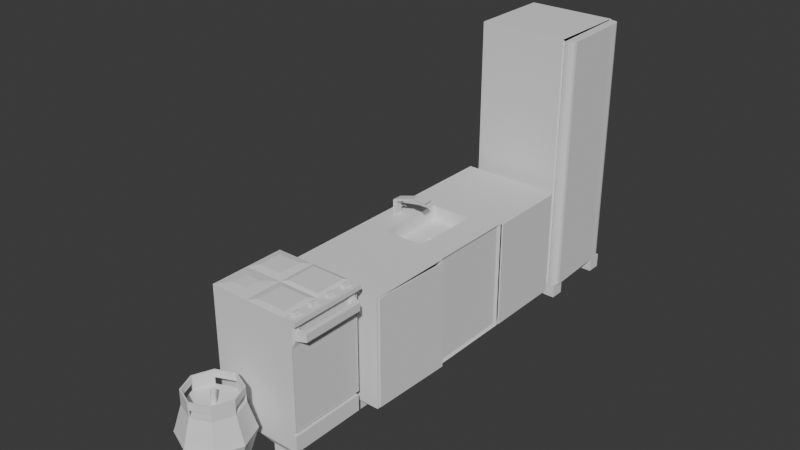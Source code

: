 # Source: Moveis_Cozinha.blend  (saved by Blender 4.2.66; exported with 4.5.12 LTS)
import bpy
from mathutils import Matrix  # noqa: F401  (used for matrix-valued properties, if any)

bpy.ops.wm.read_factory_settings(use_empty=True)
scene = bpy.context.scene
scene.name = 'Scene'

# ---- collections
col_fog_o = bpy.data.collections.new('Fogão'); scene.collection.children.link(col_fog_o)
col_botij_o = bpy.data.collections.new('Botijão'); scene.collection.children.link(col_botij_o)
col_geladeira = bpy.data.collections.new('Geladeira'); scene.collection.children.link(col_geladeira)
col_pia_cozinha = bpy.data.collections.new('Pia cozinha'); scene.collection.children.link(col_pia_cozinha)

# ---- world
world_world = bpy.data.worlds.new('World'); scene.world = world_world
world_world.use_nodes = True; world_world.node_tree.nodes.clear()
_N = world_world.node_tree.nodes; _L = world_world.node_tree.links
n0 = _N.new('ShaderNodeOutputWorld'); n0.name = 'World Output'; n0.location = (300, 300)
n1 = _N.new('ShaderNodeBackground'); n1.name = 'Background'; n1.location = (10, 300)
n1.inputs[0].default_value = (0.05088, 0.05088, 0.05088, 1.0)
_L.new(n1.outputs[0], n0.inputs[0])
n0.is_active_output = True
world_world.color = (0.05088, 0.05088, 0.05088)
world_world.sun_shadow_jitter_overblur = 0.0

# ---- meshes
me_fogao = bpy.data.meshes.new('fogao')
me_fogao.from_pydata([(0.0, 0.0, 0.97), (0.635, 0.0, 0.97), (0.0, 0.52, 0.97), (0.635, 0.52, 0.97), (0.0, 0.0, 0.94), (0.635, 0.0, 0.94), (0.0, 0.52, 0.94), (0.635, 0.52, 0.94), (0.6033, 0.0, 0.97), (0.6033, 0.52, 0.97), (0.6033, 0.0, 0.94), (0.6033, 0.52, 0.94), (0.0, 0.52, 0.24), (0.0, 0.0, 0.24), (0.6033, 0.52, 0.24), (0.6033, 0.0, 0.24), (0.6033, 0.0026, 0.9365), (0.6033, 0.5174, 0.9365), (0.6033, 0.0026, 0.2435), (0.6033, 0.5174, 0.2435), (0.00325, 0.0026, 0.9365), (0.00325, 0.5174, 0.9365), (0.00325, 0.0026, 0.2435), (0.00325, 0.5174, 0.2435), (0.0, 0.26, 0.97), (0.2666, 0.52, 0.97), (0.2666, 0.0, 0.97), (0.6033, 0.26, 0.97), (0.2666, 0.26, 0.97), (0.5524, 0.0, 0.97), (0.6033, 0.13, 0.97), (0.5524, 0.52, 0.97), (0.6033, 0.39, 0.97), (0.05333, 0.468, 0.98), (0.2133, 0.468, 0.98), (0.5524, 0.26, 0.97), (0.5524, 0.39, 0.97), (0.5524, 0.13, 0.97), (0.05333, 0.312, 0.98), (0.2133, 0.312, 0.98), (0.5296, 0.494, 0.98), (0.3009, 0.494, 0.98), (0.5296, 0.286, 0.98), (0.3009, 0.286, 0.98), (0.5296, 0.39, 0.98), (0.07999, 0.182, 0.98), (0.07999, 0.078, 0.98), (0.1867, 0.078, 0.98), (0.1867, 0.182, 0.98), (0.5181, 0.221, 0.98), (0.3181, 0.221, 0.98), (0.3181, 0.039, 0.98), (0.5181, 0.039, 0.98), (0.5181, 0.13, 0.98), (0.5524, 0.0, 0.97), (0.6033, 0.0, 0.97), (0.6033, 0.13, 0.97), (0.6033, 0.39, 0.97), (0.6033, 0.26, 0.97), (0.6033, 0.52, 0.97), (0.5524, 0.52, 0.97), (0.5524, 0.26, 0.97), (0.5524, 0.39, 0.97), (0.5524, 0.13, 0.97), (0.598, 0.351, 0.97), (0.598, 0.299, 0.97), (0.5677, 0.299, 0.97), (0.5677, 0.351, 0.97), (0.598, 0.481, 0.97), (0.5677, 0.481, 0.97), (0.598, 0.429, 0.97), (0.5677, 0.429, 0.97), (0.598, 0.221, 0.97), (0.598, 0.169, 0.97), (0.5677, 0.221, 0.97), (0.5677, 0.169, 0.97), (0.5677, 0.039, 0.97), (0.598, 0.039, 0.97), (0.598, 0.091, 0.97), (0.5677, 0.091, 0.97), (0.593, 0.346, 0.99), (0.598, 0.351, 0.985), (0.5965, 0.3495, 0.9885), (0.598, 0.299, 0.985), (0.593, 0.304, 0.99), (0.5965, 0.3005, 0.9885), (0.5677, 0.299, 0.985), (0.5727, 0.304, 0.99), (0.5691, 0.3005, 0.9885), (0.5677, 0.351, 0.985), (0.5727, 0.346, 0.99), (0.5691, 0.3495, 0.9885), (0.598, 0.481, 0.985), (0.593, 0.476, 0.99), (0.5965, 0.4795, 0.9885), (0.5727, 0.476, 0.99), (0.5677, 0.481, 0.985), (0.5691, 0.4795, 0.9885), (0.598, 0.429, 0.985), (0.593, 0.434, 0.99), (0.5965, 0.4305, 0.9885), (0.5727, 0.434, 0.99), (0.5677, 0.429, 0.985), (0.5691, 0.4305, 0.9885), (0.593, 0.216, 0.99), (0.598, 0.221, 0.985), (0.5965, 0.2195, 0.9885), (0.598, 0.169, 0.985), (0.593, 0.174, 0.99), (0.5965, 0.1705, 0.9885), (0.5727, 0.216, 0.99), (0.5677, 0.221, 0.985), (0.5691, 0.2195, 0.9885), (0.5727, 0.174, 0.99), (0.5677, 0.169, 0.985), (0.5691, 0.1705, 0.9885), (0.5677, 0.039, 0.985), (0.5727, 0.044, 0.99), (0.5691, 0.04046, 0.9885), (0.593, 0.044, 0.99), (0.598, 0.039, 0.985), (0.5965, 0.04046, 0.9885), (0.593, 0.086, 0.99), (0.598, 0.091, 0.985), (0.5965, 0.08954, 0.9885), (0.5677, 0.091, 0.985), (0.5727, 0.086, 0.99), (0.5691, 0.08954, 0.9885), (0.0, 0.0, 0.21), (0.5816, 0.52, 0.24), (0.5816, 0.0, 0.24), (0.0, 0.52, 0.21), (0.5816, 0.52, 0.21), (0.5816, 0.0, 0.21), (0.0, 0.0, 0.1), (0.5114, 0.132, 0.05), (0.0, 0.52, 0.1), (0.3008, 0.26, 0.1), (0.6016, 0.0, 0.21), (0.6016, 0.52, 0.21), (0.6016, 0.0, 0.1), (0.6016, 0.52, 0.1), (0.3008, 0.0, 0.1), (0.3008, 0.52, 0.1), (0.0, 0.26, 0.1), (0.6016, 0.26, 0.1), (0.3911, 0.132, 0.05), (0.5114, 0.028, 0.05), (0.3911, 0.028, 0.05), (0.5114, 0.388, 0.05), (0.3911, 0.388, 0.05), (0.3911, 0.492, 0.05), (0.5114, 0.492, 0.05), (0.09024, 0.132, 0.05), (0.09024, 0.028, 0.05), (0.2106, 0.132, 0.05), (0.2106, 0.028, 0.05), (0.09024, 0.492, 0.05), (0.2106, 0.492, 0.05), (0.2106, 0.388, 0.05), (0.09024, 0.388, 0.05), (0.5114, 0.132, 6.706e-08), (0.3911, 0.132, 6.706e-08), (0.5114, 0.028, 6.706e-08), (0.3911, 0.028, 6.706e-08), (0.5114, 0.388, 6.706e-08), (0.3911, 0.388, 6.706e-08), (0.3911, 0.492, 6.706e-08), (0.5114, 0.492, 6.706e-08), (0.09024, 0.132, 6.706e-08), (0.09024, 0.028, 6.706e-08), (0.2106, 0.132, 6.706e-08), (0.2106, 0.028, 6.706e-08), (0.09024, 0.492, 6.706e-08), (0.2106, 0.492, 6.706e-08), (0.2106, 0.388, 6.706e-08), (0.09024, 0.388, 6.706e-08), (0.601, 0.002218, 0.9375), (0.601, 0.517, 0.9375), (0.601, 0.002218, 0.2445), (0.601, 0.517, 0.2445), (0.601, 0.517, 0.791), (0.601, 0.002218, 0.791), (0.601, 0.517, 0.3177), (0.601, 0.002218, 0.3177), (0.601, 0.07382, 0.9375), (0.601, 0.4454, 0.9375), (0.601, 0.07382, 0.2445), (0.601, 0.4454, 0.2445), (0.601, 0.4454, 0.791), (0.601, 0.07382, 0.791), (0.601, 0.4454, 0.3177), (0.601, 0.07382, 0.3177), (0.611, 0.4669, 0.8935), (0.611, 0.4955, 0.8935), (0.611, 0.4955, 0.8349), (0.611, 0.4669, 0.8349), (0.611, 0.0237, 0.8349), (0.611, 0.0237, 0.8935), (0.611, 0.05234, 0.8935), (0.611, 0.05234, 0.8349), (0.641, 0.4462, 0.8906), (0.671, 0.4719, 0.8906), (0.671, 0.4719, 0.8379), (0.641, 0.4462, 0.8379), (0.671, 0.04729, 0.8379), (0.671, 0.04729, 0.8906), (0.641, 0.07307, 0.8906), (0.641, 0.07307, 0.8379)], [], [(9, 32, 27, 30, 8, 1, 3), (11, 7, 5, 10), (1, 5, 7, 3), (2, 6, 4, 0, 24), (9, 11, 6, 2, 25, 31), (8, 10, 5, 1), (0, 4, 10, 8, 29, 26), (3, 7, 11, 9), (6, 12, 13, 4), (8, 55, 54, 29), (12, 131, 128, 13), (11, 14, 129, 12, 6), (11, 17, 19, 14), (4, 13, 130, 15, 10), (17, 21, 23, 19), (10, 16, 17, 11), (15, 18, 16, 10), (14, 19, 18, 15), (20, 22, 23, 21), (16, 20, 21, 17), (18, 22, 20, 16), (19, 23, 22, 18), (26, 47, 46, 0), (2, 33, 34, 25), (29, 54, 63, 37), (35, 49, 53, 37), (25, 34, 39, 28), (35, 61, 62, 36), (33, 38, 39, 34), (28, 39, 38, 24), (9, 59, 57, 32), (36, 44, 42, 35), (24, 38, 33, 2), (41, 43, 42, 44, 40), (28, 43, 41, 25), (35, 42, 43, 28), (31, 40, 44, 36), (25, 41, 40, 31), (45, 46, 47, 48), (0, 46, 45, 24), (28, 48, 47, 26), (24, 45, 48, 28), (50, 51, 52, 53, 49), (28, 50, 49, 35), (26, 51, 50, 28), (29, 52, 51, 26), (37, 53, 52, 29), (55, 77, 76, 54), (57, 64, 65, 58), (60, 69, 68, 59), (63, 75, 74, 61), (30, 56, 55, 8), (27, 58, 56, 30), (36, 62, 60, 31), (37, 63, 61, 35), (32, 57, 58, 27), (31, 60, 59, 9), (73, 107, 114, 75), (62, 67, 64, 57), (61, 66, 67, 62), (58, 65, 66, 61), (66, 86, 89, 67), (57, 70, 71, 62), (59, 68, 70, 57), (62, 71, 69, 60), (71, 102, 96, 69), (58, 72, 73, 56), (56, 73, 75, 63), (61, 74, 72, 58), (65, 83, 86, 66), (56, 78, 77, 55), (63, 79, 78, 56), (54, 76, 79, 63), (67, 89, 81, 64), (68, 92, 98, 70), (74, 111, 105, 72), (76, 116, 125, 79), (69, 96, 92, 68), (126, 117, 119, 122), (95, 101, 99, 93), (72, 105, 107, 73), (70, 98, 102, 71), (79, 125, 123, 78), (64, 81, 83, 65), (77, 120, 116, 76), (110, 113, 108, 104), (78, 123, 120, 77), (75, 114, 111, 74), (81, 82, 85, 83), (82, 80, 84, 85), (83, 85, 88, 86), (85, 84, 87, 88), (90, 91, 88, 87), (91, 89, 86, 88), (80, 82, 91, 90), (82, 81, 89, 91), (93, 94, 97, 95), (94, 92, 96, 97), (92, 94, 100, 98), (94, 93, 99, 100), (95, 97, 103, 101), (97, 96, 102, 103), (98, 100, 103, 102), (100, 99, 101, 103), (105, 106, 109, 107), (106, 104, 108, 109), (104, 106, 112, 110), (106, 105, 111, 112), (110, 112, 115, 113), (112, 111, 114, 115), (107, 109, 115, 114), (109, 108, 113, 115), (117, 118, 121, 119), (118, 116, 120, 121), (123, 124, 121, 120), (124, 122, 119, 121), (126, 127, 118, 117), (127, 125, 116, 118), (122, 124, 127, 126), (124, 123, 125, 127), (90, 87, 84, 80), (129, 132, 131, 12), (133, 138, 139, 132), (13, 128, 133, 130), (129, 14, 15, 130), (130, 133, 132, 129), (138, 128, 134, 142, 140), (137, 155, 153, 144), (134, 128, 131, 136, 144), (136, 131, 139, 141, 143), (143, 158, 157, 136), (141, 139, 138, 140, 145), (140, 147, 135, 145), (137, 150, 149, 145), (157, 173, 176, 160), (145, 135, 146, 137), (142, 148, 147, 140), (137, 146, 148, 142), (151, 167, 166, 150), (141, 152, 151, 143), (143, 151, 150, 137), (145, 149, 152, 141), (154, 170, 172, 156), (144, 153, 154, 134), (142, 156, 155, 137), (134, 154, 156, 142), (146, 162, 164, 148), (136, 157, 160, 144), (137, 159, 158, 143), (144, 160, 159, 137), (163, 164, 162, 161), (165, 166, 167, 168), (172, 170, 169, 171), (175, 176, 173, 174), (156, 172, 171, 155), (159, 175, 174, 158), (135, 161, 162, 146), (150, 166, 165, 149), (147, 163, 161, 135), (153, 169, 170, 154), (152, 168, 167, 151), (158, 174, 173, 157), (148, 164, 163, 147), (155, 171, 169, 153), (149, 165, 168, 152), (160, 176, 175, 159), (183, 181, 189, 191), (180, 183, 191, 188), (187, 188, 191, 192), (184, 179, 187, 192), (184, 192, 190, 182), (177, 198, 199, 185), (178, 194, 195, 181), (185, 190, 189, 186), (195, 203, 204, 196), (186, 193, 194, 178), (181, 195, 196, 189), (189, 196, 193, 186), (197, 205, 206, 198), (185, 199, 200, 190), (182, 197, 198, 177), (190, 200, 197, 182), (202, 203, 204, 201), (205, 208, 207, 206), (199, 207, 208, 200), (193, 201, 202, 194), (198, 206, 207, 199), (196, 204, 201, 193), (194, 202, 203, 195), (200, 208, 205, 197), (206, 205, 203, 202), (205, 208, 204, 203), (201, 204, 208, 207), (202, 201, 207, 206)])
_uv = me_fogao.uv_layers.new(name='UVMap')
_uv.uv.foreach_set('vector', [0.8338, 0.8519, 0.8338, 0.8178, 0.8338, 0.7836, 0.8338, 0.7495, 0.8338, 0.7153, 0.8422, 0.7153, 0.8422, 0.8519, 0.2119, 0.7392, 0.2201, 0.7392, 0.2201, 0.8758, 0.2119, 0.8758, 0.3283, 0.7392, 0.3362, 0.7392, 0.3362, 0.8758, 0.3283, 0.8758, 0.1617, 0.2749, 0.1617, 0.2827, 0.02508, 0.2827, 0.02508, 0.2749, 0.09339, 0.2749, 0.4005, 0.02508, 0.4005, 0.03296, 0.2421, 0.03296, 0.2421, 0.02508, 0.3121, 0.02508, 0.3872, 0.02508, 0.03343, 0.02508, 0.03342, 0.03296, 0.02508, 0.03296, 0.02509, 0.02508, 0.1919, 0.02508, 0.1919, 0.03296, 0.03342, 0.03296, 0.03343, 0.02508, 0.04678, 0.02508, 0.1218, 0.02508, 0.4089, 0.02508, 0.4089, 0.03296, 0.4005, 0.03296, 0.4005, 0.02508, 0.1617, 0.2827, 0.1617, 0.4658, 0.02508, 0.4658, 0.02508, 0.2827, 0.6458, 0.2204, 0.6458, 0.2204, 0.6458, 0.2204, 0.6458, 0.2204, 0.1617, 0.4658, 0.1617, 0.4737, 0.02508, 0.4737, 0.02508, 0.4658, 0.4005, 0.03296, 0.4006, 0.2168, 0.3949, 0.2168, 0.2422, 0.2168, 0.2421, 0.03296, 0.459, 0.02508, 0.4597, 0.026, 0.4597, 0.2079, 0.459, 0.2088, 0.1919, 0.03296, 0.1918, 0.2168, 0.03902, 0.2168, 0.03334, 0.2168, 0.03342, 0.03296, 0.2119, 0.2749, 0.3695, 0.2749, 0.3695, 0.4569, 0.2119, 0.4569, 0.5957, 0.02508, 0.595, 0.026, 0.4597, 0.026, 0.459, 0.02508, 0.5957, 0.2088, 0.595, 0.2079, 0.595, 0.026, 0.5957, 0.02508, 0.459, 0.2088, 0.4597, 0.2079, 0.595, 0.2079, 0.5957, 0.2088, 0.3471, 0.5071, 0.3471, 0.689, 0.2119, 0.689, 0.2119, 0.5071, 0.6274, 0.431, 0.6274, 0.2749, 0.7627, 0.2749, 0.7627, 0.431, 0.5773, 0.4569, 0.4197, 0.4569, 0.4197, 0.2749, 0.5773, 0.2749, 0.5827, 0.6647, 0.5827, 0.5071, 0.718, 0.5071, 0.718, 0.6647, 0.7824, 0.09513, 0.762, 0.07407, 0.762, 0.04606, 0.7824, 0.02508, 0.6458, 0.02508, 0.6595, 0.03905, 0.6595, 0.08108, 0.6458, 0.09513, 0.6458, 0.2204, 0.6458, 0.2204, 0.6458, 0.2204, 0.6458, 0.2204, 0.7141, 0.1702, 0.7244, 0.1612, 0.7483, 0.1612, 0.7483, 0.1702, 0.6458, 0.09513, 0.6595, 0.08108, 0.7005, 0.08108, 0.7141, 0.09513, 0.6458, 0.2204, 0.6458, 0.2204, 0.6458, 0.2204, 0.6458, 0.2204, 0.6595, 0.03905, 0.7005, 0.03905, 0.7005, 0.08108, 0.6595, 0.08108, 0.7141, 0.09513, 0.7005, 0.08108, 0.7005, 0.03905, 0.7141, 0.02508, 0.6458, 0.2204, 0.6458, 0.2204, 0.6458, 0.2204, 0.6458, 0.2204, 0.68, 0.1702, 0.68, 0.1642, 0.7073, 0.1642, 0.7141, 0.1702, 0.7141, 0.02508, 0.7005, 0.03905, 0.6595, 0.03905, 0.6458, 0.02508, 0.6527, 0.1041, 0.7073, 0.1041, 0.7073, 0.1642, 0.68, 0.1642, 0.6527, 0.1642, 0.7141, 0.09513, 0.7073, 0.1041, 0.6527, 0.1041, 0.6458, 0.09513, 0.7141, 0.1702, 0.7073, 0.1642, 0.7073, 0.1041, 0.7141, 0.09513, 0.6458, 0.1702, 0.6527, 0.1642, 0.68, 0.1642, 0.68, 0.1702, 0.6458, 0.09513, 0.6527, 0.1041, 0.6527, 0.1642, 0.6458, 0.1702, 0.7346, 0.04606, 0.762, 0.04606, 0.762, 0.07407, 0.7346, 0.07407, 0.7824, 0.02508, 0.762, 0.04606, 0.7346, 0.04606, 0.7141, 0.02508, 0.7141, 0.09513, 0.7346, 0.07407, 0.762, 0.07407, 0.7824, 0.09513, 0.7141, 0.02508, 0.7346, 0.04606, 0.7346, 0.07407, 0.7141, 0.09513, 0.7244, 0.1086, 0.7722, 0.1086, 0.7722, 0.1612, 0.7483, 0.1612, 0.7244, 0.1612, 0.7141, 0.09513, 0.7244, 0.1086, 0.7244, 0.1612, 0.7141, 0.1702, 0.7824, 0.09513, 0.7722, 0.1086, 0.7244, 0.1086, 0.7141, 0.09513, 0.7824, 0.1702, 0.7722, 0.1612, 0.7722, 0.1086, 0.7824, 0.09513, 0.7483, 0.1702, 0.7483, 0.1612, 0.7722, 0.1612, 0.7824, 0.1702, 0.846, 0.02508, 0.8446, 0.03533, 0.8366, 0.03533, 0.8326, 0.02508, 0.846, 0.1275, 0.8446, 0.1173, 0.8446, 0.1036, 0.846, 0.09339, 0.8326, 0.1617, 0.8366, 0.1515, 0.8446, 0.1515, 0.846, 0.1617, 0.8326, 0.05924, 0.8366, 0.06949, 0.8366, 0.08315, 0.8326, 0.09339, 0.6458, 0.2204, 0.6458, 0.2204, 0.6458, 0.2204, 0.6458, 0.2204, 0.6458, 0.2204, 0.6458, 0.2204, 0.6458, 0.2204, 0.6458, 0.2204, 0.6458, 0.2204, 0.6458, 0.2204, 0.6458, 0.2204, 0.6458, 0.2204, 0.6458, 0.2204, 0.6458, 0.2204, 0.6458, 0.2204, 0.6458, 0.2204, 0.6458, 0.2204, 0.6458, 0.2204, 0.6458, 0.2204, 0.6458, 0.2204, 0.6458, 0.2204, 0.6458, 0.2204, 0.6458, 0.2204, 0.6458, 0.2204, 0.9643, 0.03305, 0.9604, 0.03305, 0.9604, 0.02508, 0.9643, 0.02509, 0.8326, 0.1275, 0.8366, 0.1173, 0.8446, 0.1173, 0.846, 0.1275, 0.8326, 0.09339, 0.8366, 0.1036, 0.8366, 0.1173, 0.8326, 0.1275, 0.846, 0.09339, 0.8446, 0.1036, 0.8366, 0.1036, 0.8326, 0.09339, 0.1595, 0.9361, 0.1556, 0.9361, 0.1556, 0.9224, 0.1595, 0.9224, 0.846, 0.1275, 0.8446, 0.1378, 0.8366, 0.1378, 0.8326, 0.1275, 0.846, 0.1617, 0.8446, 0.1515, 0.8446, 0.1378, 0.846, 0.1275, 0.8326, 0.1275, 0.8366, 0.1378, 0.8366, 0.1515, 0.8326, 0.1617, 0.522, 0.9396, 0.5181, 0.9396, 0.5181, 0.9259, 0.522, 0.9259, 0.846, 0.09339, 0.8446, 0.08315, 0.8446, 0.06949, 0.846, 0.05924, 0.846, 0.05924, 0.8446, 0.06949, 0.8366, 0.06949, 0.8326, 0.05924, 0.8326, 0.09339, 0.8366, 0.08315, 0.8446, 0.08315, 0.846, 0.09339, 0.8375, 0.2198, 0.8336, 0.2198, 0.8336, 0.2119, 0.8375, 0.2119, 0.846, 0.05924, 0.8446, 0.04899, 0.8446, 0.03533, 0.846, 0.02508, 0.8326, 0.05924, 0.8366, 0.04899, 0.8446, 0.04899, 0.846, 0.05924, 0.8326, 0.02508, 0.8366, 0.03533, 0.8366, 0.04899, 0.8326, 0.05924, 0.9594, 0.08322, 0.9634, 0.08322, 0.9634, 0.09119, 0.9594, 0.09119, 0.9556, 0.6484, 0.9517, 0.6484, 0.9517, 0.6348, 0.9556, 0.6348, 0.8923, 0.9564, 0.8963, 0.9564, 0.8963, 0.9643, 0.8923, 0.9643, 0.9556, 0.5208, 0.9517, 0.5208, 0.9517, 0.5071, 0.9556, 0.5071, 0.6618, 0.9665, 0.6657, 0.9665, 0.6657, 0.9745, 0.6618, 0.9745, 0.3357, 0.9379, 0.3357, 0.9269, 0.3411, 0.9269, 0.3411, 0.9379, 0.02601, 0.9196, 0.02601, 0.9085, 0.03135, 0.9085, 0.03135, 0.9196, 0.9605, 0.8925, 0.9566, 0.8925, 0.9566, 0.8789, 0.9605, 0.8789, 0.9605, 0.7871, 0.9566, 0.7871, 0.9566, 0.7792, 0.9605, 0.7792, 0.7681, 0.9669, 0.7721, 0.9669, 0.7721, 0.9749, 0.7681, 0.9749, 0.9605, 0.9564, 0.9566, 0.9564, 0.9566, 0.9427, 0.9605, 0.9427, 0.9643, 0.1966, 0.9604, 0.1966, 0.9604, 0.1887, 0.9643, 0.1887, 0.3931, 0.9379, 0.3931, 0.9269, 0.3984, 0.9269, 0.3984, 0.9379, 0.9605, 0.729, 0.9566, 0.729, 0.9566, 0.7153, 0.9605, 0.7153, 0.9556, 0.5846, 0.9517, 0.5846, 0.9517, 0.5709, 0.9556, 0.5709, 0.9566, 0.9564, 0.9556, 0.956, 0.9556, 0.9431, 0.9566, 0.9427, 0.2846, 0.9388, 0.2837, 0.9379, 0.2837, 0.9269, 0.2846, 0.9259, 0.8336, 0.2198, 0.8326, 0.2195, 0.8326, 0.2123, 0.8336, 0.2119, 0.2846, 0.9259, 0.2837, 0.9269, 0.2784, 0.9269, 0.2774, 0.9259, 0.2784, 0.9379, 0.2774, 0.9388, 0.2774, 0.9259, 0.2784, 0.9269, 0.1546, 0.9228, 0.1556, 0.9224, 0.1556, 0.9361, 0.1546, 0.9357, 0.2837, 0.9379, 0.2846, 0.9388, 0.2774, 0.9388, 0.2784, 0.9379, 0.9643, 0.09081, 0.9634, 0.09119, 0.9634, 0.08322, 0.9643, 0.08361, 0.03135, 0.9196, 0.03228, 0.9205, 0.02508, 0.9205, 0.02601, 0.9196, 0.6666, 0.9741, 0.6657, 0.9745, 0.6657, 0.9665, 0.6666, 0.9669, 0.9517, 0.6484, 0.9507, 0.648, 0.9507, 0.6351, 0.9517, 0.6348, 0.03228, 0.9205, 0.03135, 0.9196, 0.03135, 0.9085, 0.03228, 0.9076, 0.02601, 0.9196, 0.02508, 0.9205, 0.02508, 0.9076, 0.02601, 0.9085, 0.5171, 0.9263, 0.5181, 0.9259, 0.5181, 0.9396, 0.5171, 0.9392, 0.9566, 0.7871, 0.9556, 0.7867, 0.9556, 0.7795, 0.9566, 0.7792, 0.03228, 0.9076, 0.03135, 0.9085, 0.02601, 0.9085, 0.02508, 0.9076, 0.9566, 0.8925, 0.9556, 0.8922, 0.9556, 0.8793, 0.9566, 0.8789, 0.3994, 0.9388, 0.3984, 0.9379, 0.3984, 0.9269, 0.3994, 0.9259, 0.3984, 0.9379, 0.3994, 0.9388, 0.3922, 0.9388, 0.3931, 0.9379, 0.8972, 0.964, 0.8963, 0.9643, 0.8963, 0.9564, 0.8972, 0.9568, 0.3931, 0.9379, 0.3922, 0.9388, 0.3922, 0.9259, 0.3931, 0.9269, 0.9507, 0.5713, 0.9517, 0.5709, 0.9517, 0.5846, 0.9507, 0.5842, 0.9604, 0.03305, 0.9594, 0.03267, 0.9594, 0.02548, 0.9604, 0.02508, 0.3994, 0.9259, 0.3984, 0.9269, 0.3931, 0.9269, 0.3922, 0.9259, 0.3357, 0.9269, 0.3348, 0.9259, 0.342, 0.9259, 0.3411, 0.9269, 0.9594, 0.189, 0.9604, 0.1887, 0.9604, 0.1966, 0.9594, 0.1962, 0.9566, 0.729, 0.9556, 0.7286, 0.9556, 0.7157, 0.9566, 0.7153, 0.342, 0.9388, 0.3411, 0.9379, 0.3411, 0.9269, 0.342, 0.9259, 0.3357, 0.9379, 0.3348, 0.9388, 0.3348, 0.9259, 0.3357, 0.9269, 0.9507, 0.5075, 0.9517, 0.5071, 0.9517, 0.5208, 0.9507, 0.5204, 0.3411, 0.9379, 0.342, 0.9388, 0.3348, 0.9388, 0.3357, 0.9379, 0.773, 0.9745, 0.7721, 0.9749, 0.7721, 0.9669, 0.773, 0.9673, 0.2784, 0.9379, 0.2784, 0.9269, 0.2837, 0.9269, 0.2837, 0.9379, 0.3949, 0.2168, 0.3949, 0.2247, 0.2422, 0.2247, 0.2422, 0.2168, 0.5171, 0.7392, 0.5224, 0.7392, 0.5224, 0.8758, 0.5171, 0.8758, 0.1918, 0.2168, 0.1918, 0.2247, 0.03901, 0.2247, 0.03902, 0.2168, 0.3973, 0.7392, 0.4029, 0.7392, 0.4029, 0.8758, 0.3973, 0.8758, 0.2703, 0.7392, 0.2782, 0.7392, 0.2782, 0.8758, 0.2703, 0.8758, 0.7681, 0.6651, 0.7681, 0.5071, 0.797, 0.5071, 0.797, 0.5861, 0.797, 0.6652, 0.09339, 0.6309, 0.05976, 0.6092, 0.05976, 0.5779, 0.09339, 0.5526, 0.02508, 0.5025, 0.02508, 0.4737, 0.1617, 0.4737, 0.1617, 0.5025, 0.09339, 0.5025, 0.8389, 0.2749, 0.8678, 0.2749, 0.8678, 0.4329, 0.8389, 0.4329, 0.8389, 0.3539, 0.8389, 0.3539, 0.826, 0.3303, 0.826, 0.2987, 0.8389, 0.2749, 0.6116, 0.8515, 0.5827, 0.8515, 0.5827, 0.7149, 0.6116, 0.7149, 0.6116, 0.7832, 0.02508, 0.7093, 0.03244, 0.6875, 0.05976, 0.6875, 0.09339, 0.7093, 0.09339, 0.6309, 0.127, 0.6562, 0.127, 0.6875, 0.09339, 0.7093, 0.918, 0.2749, 0.9311, 0.2749, 0.9311, 0.3022, 0.918, 0.3022, 0.09339, 0.7093, 0.05976, 0.6875, 0.05976, 0.6562, 0.09339, 0.6309, 0.797, 0.5861, 0.81, 0.61, 0.81, 0.6416, 0.797, 0.6652, 0.09339, 0.6309, 0.05976, 0.6562, 0.03244, 0.6562, 0.02508, 0.6309, 0.918, 0.3523, 0.9311, 0.3523, 0.9311, 0.3797, 0.918, 0.3797, 0.8389, 0.4329, 0.826, 0.4093, 0.826, 0.3777, 0.8389, 0.3539, 0.1617, 0.6309, 0.1543, 0.6562, 0.127, 0.6562, 0.09339, 0.6309, 0.09339, 0.7093, 0.127, 0.6875, 0.1543, 0.6875, 0.1617, 0.7093, 0.81, 0.531, 0.8231, 0.531, 0.8231, 0.5626, 0.81, 0.5626, 0.09339, 0.5526, 0.05976, 0.5779, 0.03244, 0.5779, 0.02508, 0.5526, 0.02508, 0.6309, 0.03244, 0.6092, 0.05976, 0.6092, 0.09339, 0.6309, 0.797, 0.5071, 0.81, 0.531, 0.81, 0.5626, 0.797, 0.5861, 0.4531, 0.9009, 0.4662, 0.9009, 0.4662, 0.9282, 0.4531, 0.9282, 0.1617, 0.5526, 0.1543, 0.5779, 0.127, 0.5779, 0.09339, 0.5526, 0.09339, 0.6309, 0.127, 0.6092, 0.1543, 0.6092, 0.1617, 0.6309, 0.09339, 0.5526, 0.127, 0.5779, 0.127, 0.6092, 0.09339, 0.6309, 0.08905, 0.8722, 0.08905, 0.8409, 0.1164, 0.8409, 0.1164, 0.8722, 0.8733, 0.6199, 0.8733, 0.5886, 0.9006, 0.5886, 0.9006, 0.6199, 0.08905, 0.7908, 0.08905, 0.7594, 0.1164, 0.7594, 0.1164, 0.7908, 0.8733, 0.5384, 0.8733, 0.5071, 0.9006, 0.5071, 0.9006, 0.5384, 0.8923, 0.8789, 0.9055, 0.8789, 0.9055, 0.9062, 0.8923, 0.9062, 0.6618, 0.889, 0.6749, 0.889, 0.6749, 0.9163, 0.6618, 0.9163, 0.9093, 0.1385, 0.8961, 0.1385, 0.8961, 0.1069, 0.9093, 0.1069, 0.8923, 0.7153, 0.9055, 0.7153, 0.9055, 0.7469, 0.8923, 0.7469, 0.8961, 0.1887, 0.9093, 0.1887, 0.9093, 0.216, 0.8961, 0.216, 0.5827, 0.9017, 0.5958, 0.9017, 0.5958, 0.929, 0.5827, 0.929, 0.826, 0.4093, 0.8129, 0.4093, 0.8129, 0.3777, 0.826, 0.3777, 0.826, 0.3303, 0.8129, 0.3303, 0.8129, 0.2987, 0.826, 0.2987, 0.81, 0.61, 0.8231, 0.61, 0.8231, 0.6416, 0.81, 0.6416, 0.9055, 0.8287, 0.8923, 0.8287, 0.8923, 0.7971, 0.9055, 0.7971, 0.7681, 0.8895, 0.7813, 0.8895, 0.7813, 0.9168, 0.7681, 0.9168, 0.8961, 0.02508, 0.9093, 0.02509, 0.9093, 0.0567, 0.8961, 0.05669, 0.3973, 0.6698, 0.3973, 0.5456, 0.4161, 0.5456, 0.4161, 0.6698, 0.3973, 0.689, 0.3973, 0.6698, 0.4161, 0.6698, 0.4161, 0.689, 0.5137, 0.689, 0.4161, 0.689, 0.4161, 0.6698, 0.5137, 0.6698, 0.5325, 0.6698, 0.5325, 0.689, 0.5137, 0.689, 0.5137, 0.6698, 0.5325, 0.6698, 0.5137, 0.6698, 0.5137, 0.5456, 0.5325, 0.5456, 0.5325, 0.5071, 0.5269, 0.5188, 0.5194, 0.5188, 0.5137, 0.5071, 0.3973, 0.5071, 0.4029, 0.5188, 0.4029, 0.5341, 0.3973, 0.5456, 0.5137, 0.5071, 0.5137, 0.5456, 0.4161, 0.5456, 0.4161, 0.5071, 0.7681, 0.7153, 0.7836, 0.7215, 0.7758, 0.7283, 0.7681, 0.7228, 0.4161, 0.5071, 0.4105, 0.5188, 0.4029, 0.5188, 0.3973, 0.5071, 0.3973, 0.5456, 0.4029, 0.5341, 0.4105, 0.5341, 0.4161, 0.5456, 0.4161, 0.5456, 0.4105, 0.5341, 0.4105, 0.5188, 0.4161, 0.5071, 0.918, 0.4457, 0.9189, 0.4298, 0.9328, 0.4298, 0.9334, 0.4457, 0.5137, 0.5071, 0.5194, 0.5188, 0.5194, 0.5341, 0.5137, 0.5456, 0.5325, 0.5456, 0.5269, 0.5341, 0.5269, 0.5188, 0.5325, 0.5071, 0.5137, 0.5456, 0.5194, 0.5341, 0.5269, 0.5341, 0.5325, 0.5456, 0.1038, 0.9383, 0.08998, 0.9383, 0.09017, 0.9305, 0.104, 0.9305, 0.2127, 0.9417, 0.2125, 0.9337, 0.2263, 0.9337, 0.2265, 0.9417, 0.2273, 0.9259, 0.2263, 0.9337, 0.2125, 0.9337, 0.2119, 0.9259, 0.6618, 0.8313, 0.6696, 0.8259, 0.6775, 0.8327, 0.6618, 0.8388, 0.6618, 0.7149, 0.6775, 0.7211, 0.6696, 0.7279, 0.6618, 0.7224, 0.8416, 0.9175, 0.8338, 0.9169, 0.8338, 0.903, 0.8416, 0.9021, 0.1044, 0.9224, 0.1038, 0.9383, 0.08998, 0.9383, 0.08905, 0.9224, 0.7681, 0.8318, 0.7758, 0.8263, 0.7836, 0.8331, 0.7681, 0.8393, 0.4531, 0.7392, 0.4669, 0.7392, 0.4669, 0.8507, 0.4531, 0.8507, 0.7836, 0.8331, 0.7758, 0.8263, 0.7758, 0.7283, 0.7836, 0.7215, 0.02508, 0.7594, 0.03888, 0.7594, 0.03888, 0.8575, 0.02508, 0.8575, 0.6775, 0.8327, 0.6696, 0.8259, 0.6696, 0.7279, 0.6775, 0.7211])
me_fogao.update()
me_fogao_002 = bpy.data.meshes.new('fogao.002')
me_fogao_002.from_pydata([(0.0, 0.1858, 0.55), (0.0, -0.1858, 0.55), (0.0, 0.1858, 0.07675), (0.0, -0.1858, 0.07675)], [], [(1, 3, 2, 0)])
me_fogao_002.polygons.foreach_set('use_smooth', [True] * 1)
_uv = me_fogao_002.uv_layers.new(name='UVMap')
_uv.uv.foreach_set('vector', [0.1074, 1.0, 0.1074, 2.98e-08, 0.8926, 2.98e-08, 0.8926, 1.0])
me_fogao_002.update()
me_botij_o = bpy.data.meshes.new('Botijão')
me_botij_o.from_pydata([(0.002285, 0.18, 0.07979), (0.002285, 0.18, 0.4398), (0.1296, 0.1273, 0.07979), (0.1296, 0.1273, 0.4398), (0.1823, -1.49e-08, 0.07979), (0.1823, -1.49e-08, 0.4398), (0.1296, -0.1273, 0.07979), (0.1296, -0.1273, 0.4398), (0.002285, -0.18, 0.07979), (0.002285, -0.18, 0.4398), (-0.125, -0.1273, 0.07979), (-0.125, -0.1273, 0.4398), (-0.1777, -1.49e-08, 0.07979), (-0.1777, -1.49e-08, 0.4398), (-0.125, 0.1273, 0.07979), (-0.125, 0.1273, 0.4398), (0.002285, 0.18, 0.02979), (0.002285, 0.162, 0.07979), (0.1232, 0.1209, 0.4398), (0.002285, 0.171, 0.4398), (0.1733, -1.49e-08, 0.4398), (0.1232, -0.1209, 0.4398), (0.002285, -0.171, 0.4398), (-0.1186, -0.1209, 0.4398), (-0.1687, -1.49e-08, 0.4398), (-0.1186, 0.1209, 0.4398), (0.01084, 0.01209, 0.4983), (0.1168, 0.1146, 0.07979), (0.1643, -1.49e-08, 0.07979), (0.1168, -0.1146, 0.07979), (0.002285, -0.162, 0.07979), (-0.1123, -0.1146, 0.07979), (-0.1597, -1.49e-08, 0.07979), (-0.1123, 0.1146, 0.07979), (0.002285, -1.49e-08, 0.07979), (0.1296, 0.1273, 0.02979), (0.1823, -1.49e-08, 0.02979), (0.1296, -0.1273, 0.02979), (0.002285, -0.18, 0.02979), (-0.125, -0.1273, 0.02979), (-0.1777, -1.49e-08, 0.02979), (-0.125, 0.1273, 0.02979), (-0.1123, -0.1146, 0.02979), (-0.1597, -1.49e-08, 0.02979), (0.1643, -1.49e-08, 0.02979), (0.1168, -0.1146, 0.02979), (0.002285, 0.162, 0.02979), (0.1168, 0.1146, 0.02979), (0.002285, -0.162, 0.02979), (-0.1123, 0.1146, 0.02979), (0.002285, 0.18, 0.01979), (0.1296, 0.1273, 0.01979), (0.1823, -1.49e-08, 0.01979), (0.1296, -0.1273, 0.01979), (0.002285, -0.18, 0.01979), (-0.125, -0.1273, 0.01979), (-0.1777, -1.49e-08, 0.01979), (-0.125, 0.1273, 0.01979), (-0.1123, -0.1146, 0.01979), (-0.1597, -1.49e-08, 0.01979), (0.1643, -1.49e-08, 0.01979), (0.1168, -0.1146, 0.01979), (0.002285, 0.162, 0.01979), (0.1168, 0.1146, 0.01979), (0.002285, -0.162, 0.01979), (-0.1123, 0.1146, 0.01979), (0.1823, -1.49e-08, 0.4898), (0.1296, 0.1273, 0.4898), (0.002285, -0.18, 0.4898), (0.1296, -0.1273, 0.4898), (-0.1777, -1.49e-08, 0.4898), (-0.125, -0.1273, 0.4898), (0.002285, 0.18, 0.4898), (-0.125, 0.1273, 0.4898), (-0.1186, -0.1209, 0.4898), (0.002285, -0.171, 0.4898), (0.1733, -1.49e-08, 0.4898), (0.1232, 0.1209, 0.4898), (0.1232, -0.1209, 0.4898), (-0.1687, -1.49e-08, 0.4898), (0.002285, 0.171, 0.4898), (-0.1186, 0.1209, 0.4898), (0.1823, -1.49e-08, 0.5398), (0.1296, 0.1273, 0.5398), (0.002285, -0.18, 0.5398), (0.1296, -0.1273, 0.5398), (-0.1777, -1.49e-08, 0.5398), (-0.125, -0.1273, 0.5398), (0.002285, 0.18, 0.5398), (-0.125, 0.1273, 0.5398), (-0.1186, -0.1209, 0.5398), (0.002285, -0.171, 0.5398), (0.1733, -1.49e-08, 0.5398), (0.1232, 0.1209, 0.5398), (0.1232, -0.1209, 0.5398), (-0.1687, -1.49e-08, 0.5398), (0.002285, 0.171, 0.5398), (-0.1186, 0.1209, 0.5398), (0.01438, 0.01209, 0.4398), (0.002285, 0.0171, 0.4398), (0.01939, -7.451e-08, 0.4398), (0.01438, -0.01209, 0.4398), (0.002285, -0.0171, 0.4398), (-0.009806, -0.01209, 0.4398), (-0.01481, -7.451e-08, 0.4398), (-0.009806, 0.01209, 0.4398), (-0.03479, 0.01209, 0.509), (0.002285, 0.0171, 0.4898), (0.01438, -7.451e-08, 0.5019), (0.01084, -0.01209, 0.4983), (0.002285, -0.0171, 0.4898), (-0.006265, -0.01209, 0.4812), (-0.009806, -7.451e-08, 0.4777), (-0.006265, 0.01209, 0.4812), (-0.03479, 0.0171, 0.4969), (-0.03479, -7.451e-08, 0.514), (-0.03479, -0.01209, 0.509), (-0.03479, -0.0171, 0.4969), (-0.03479, -0.01209, 0.4848), (-0.03479, -7.451e-08, 0.4798), (-0.03479, 0.01209, 0.4848), (-0.03479, -7.451e-08, 0.4969), (0.002285, 0.2253, 0.2886), (0.002285, 0.2253, 0.2307), (0.002285, 0.2358, 0.2596), (0.1616, 0.1593, 0.2307), (0.1616, 0.1593, 0.2886), (0.169, 0.1667, 0.2596), (0.2276, -1.49e-08, 0.2307), (0.2276, -1.49e-08, 0.2886), (0.2381, -1.49e-08, 0.2596), (0.1616, -0.1593, 0.2307), (0.1616, -0.1593, 0.2886), (0.169, -0.1667, 0.2596), (0.002285, -0.2253, 0.2307), (0.002285, -0.2253, 0.2886), (0.002285, -0.2358, 0.2596), (-0.157, -0.1593, 0.2307), (-0.157, -0.1593, 0.2886), (-0.1644, -0.1667, 0.2596), (-0.223, -1.49e-08, 0.2307), (-0.223, -1.49e-08, 0.2886), (-0.2335, -1.49e-08, 0.2596), (-0.157, 0.1593, 0.2307), (-0.157, 0.1593, 0.2886), (-0.1644, 0.1667, 0.2596)], [], [(14, 143, 123, 0), (4, 128, 131, 6), (6, 131, 134, 8), (8, 134, 137, 10), (10, 137, 140, 12), (12, 140, 143, 14), (0, 123, 125, 2), (14, 33, 49, 41), (6, 8, 30, 29), (10, 12, 32, 31), (30, 8, 38, 48), (3, 1, 19, 18), (21, 22, 75, 78), (11, 9, 22, 23), (5, 3, 67, 66), (22, 21, 101, 102), (24, 23, 103, 104), (19, 25, 105, 99), (18, 19, 99, 98), (7, 5, 20, 21), (9, 7, 69, 68), (18, 20, 76, 77), (15, 13, 24, 25), (32, 33, 17, 34), (17, 27, 28, 34), (31, 32, 34, 30), (28, 29, 30, 34), (2, 4, 28, 27), (31, 30, 48, 42), (14, 0, 17, 33), (0, 2, 35, 16), (64, 48, 45, 61), (49, 43, 59, 65), (40, 41, 57, 56), (42, 48, 64, 58), (10, 31, 42, 39), (33, 32, 43, 49), (2, 27, 47, 35), (32, 12, 40, 43), (27, 17, 46, 47), (17, 0, 16, 46), (28, 4, 36, 44), (12, 14, 41, 40), (6, 29, 45, 37), (8, 10, 39, 38), (29, 28, 44, 45), (4, 6, 37, 36), (56, 57, 65, 59), (52, 53, 61, 60), (54, 55, 58, 64), (50, 51, 63, 62), (40, 56, 55, 39), (42, 43, 40, 39), (58, 59, 43, 42), (41, 16, 50, 57), (65, 57, 50, 62), (49, 65, 62, 46), (16, 35, 51, 50), (49, 46, 16, 41), (47, 46, 62, 63), (36, 37, 53, 52), (45, 44, 60, 61), (38, 39, 55, 54), (56, 55, 58, 59), (45, 48, 38, 37), (61, 53, 54, 64), (38, 54, 53, 37), (60, 44, 47, 63), (36, 35, 47, 44), (36, 52, 51, 35), (52, 60, 63, 51), (68, 69, 85, 84), (77, 76, 92, 93), (79, 81, 97, 95), (66, 67, 83, 82), (11, 23, 74, 71), (22, 9, 68, 75), (15, 25, 81, 73), (23, 24, 79, 74), (20, 5, 66, 76), (19, 1, 72, 80), (1, 15, 73, 72), (3, 18, 77, 67), (7, 21, 78, 69), (25, 19, 80, 81), (13, 11, 71, 70), (24, 13, 70, 79), (88, 89, 97, 96), (82, 83, 93, 92), (86, 87, 90, 95), (84, 85, 94, 91), (78, 75, 91, 94), (70, 71, 87, 86), (74, 79, 95, 90), (72, 73, 89, 88), (81, 80, 96, 97), (67, 72, 88, 83), (83, 88, 96, 93), (93, 96, 80, 77), (67, 77, 80, 72), (66, 69, 78, 76), (74, 75, 68, 71), (73, 81, 79, 70), (89, 86, 95, 97), (86, 89, 73, 70), (75, 74, 90, 91), (90, 87, 84, 91), (84, 87, 71, 68), (82, 85, 69, 66), (82, 92, 94, 85), (76, 78, 94, 92), (98, 99, 107, 26), (101, 100, 108, 109), (103, 102, 110, 111), (105, 104, 112, 113), (20, 18, 98, 100), (25, 24, 104, 105), (23, 22, 102, 103), (21, 20, 100, 101), (109, 108, 115, 116), (111, 110, 117, 118), (113, 112, 119, 120), (108, 26, 106, 115), (99, 105, 113, 107), (104, 103, 111, 112), (102, 101, 109, 110), (100, 98, 26, 108), (116, 115, 121, 117), (114, 121, 115, 106), (117, 121, 119, 118), (119, 121, 114, 120), (26, 107, 114, 106), (107, 113, 120, 114), (112, 111, 118, 119), (110, 109, 116, 117), (2, 125, 128, 4), (141, 13, 15, 144), (138, 11, 13, 141), (135, 9, 11, 138), (132, 7, 9, 135), (129, 5, 7, 132), (126, 3, 5, 129), (122, 1, 3, 126), (144, 122, 124, 145), (145, 124, 123, 143), (141, 144, 145, 142), (142, 145, 143, 140), (138, 141, 142, 139), (139, 142, 140, 137), (135, 138, 139, 136), (136, 139, 137, 134), (132, 135, 136, 133), (133, 136, 134, 131), (129, 132, 133, 130), (130, 133, 131, 128), (126, 129, 130, 127), (127, 130, 128, 125), (122, 126, 127, 124), (124, 127, 125, 123), (144, 15, 1, 122)])
_uv = me_botij_o.uv_layers.new(name='UVMap')
_uv.uv.foreach_set('vector', [0.3555, 0.6384, 0.3297, 0.5524, 0.4012, 0.5545, 0.4126, 0.64, 0.1125, 0.2909, 0.1008, 0.2054, 0.2002, 0.2033, 0.192, 0.2892, 0.05267, 0.5823, 0.02955, 0.4947, 0.1009, 0.4937, 0.1097, 0.5814, 0.1097, 0.5814, 0.1009, 0.4937, 0.2004, 0.4947, 0.1892, 0.5823, 0.3513, 0.2904, 0.329, 0.2028, 0.4059, 0.2016, 0.4128, 0.2895, 0.4128, 0.2895, 0.4059, 0.2016, 0.505, 0.2028, 0.4919, 0.2904, 0.4126, 0.64, 0.4012, 0.5545, 0.5007, 0.5524, 0.492, 0.6384, 0.1981, 0.9057, 0.2076, 0.9055, 0.2076, 0.9343, 0.1981, 0.9345, 0.5815, 0.4038, 0.6549, 0.3734, 0.6549, 0.3838, 0.5888, 0.4111, 0.7284, 0.4038, 0.7588, 0.4772, 0.7484, 0.4772, 0.721, 0.4111, 0.02418, 0.9055, 0.03379, 0.9057, 0.03379, 0.9345, 0.02418, 0.9343, 0.02418, 0.7214, 0.08038, 0.6652, 0.08237, 0.67, 0.02898, 0.7234, 0.4299, 0.8555, 0.4299, 0.8012, 0.4587, 0.7998, 0.4587, 0.8541, 0.2161, 0.801, 0.1599, 0.8572, 0.1579, 0.8524, 0.2113, 0.799, 0.1081, 0.08348, 0.05166, 0.08179, 0.05105, 0.05298, 0.1075, 0.05468, 0.1579, 0.8524, 0.08237, 0.8523, 0.1163, 0.7703, 0.1239, 0.7703, 0.2113, 0.7235, 0.2113, 0.799, 0.1292, 0.765, 0.1292, 0.7574, 0.08237, 0.67, 0.1579, 0.6701, 0.1239, 0.7521, 0.1163, 0.7521, 0.02898, 0.7234, 0.08237, 0.67, 0.1163, 0.7521, 0.111, 0.7574, 0.08038, 0.8571, 0.02418, 0.8009, 0.02898, 0.7989, 0.08237, 0.8523, 0.3815, 0.8039, 0.3815, 0.8609, 0.3527, 0.8602, 0.3527, 0.8032, 0.849, 0.6343, 0.8499, 0.6926, 0.8211, 0.6924, 0.8202, 0.634, 0.1599, 0.6653, 0.2161, 0.7215, 0.2113, 0.7235, 0.1579, 0.6701, 0.7484, 0.4772, 0.721, 0.5433, 0.6549, 0.5707, 0.6549, 0.4772, 0.6549, 0.5707, 0.5888, 0.5433, 0.5615, 0.4772, 0.6549, 0.4772, 0.721, 0.4111, 0.7484, 0.4772, 0.6549, 0.4772, 0.6549, 0.3838, 0.5615, 0.4772, 0.5888, 0.4111, 0.6549, 0.3838, 0.6549, 0.4772, 0.5815, 0.5507, 0.5511, 0.4772, 0.5615, 0.4772, 0.5888, 0.5433, 0.9328, 0.6294, 0.9343, 0.701, 0.9055, 0.7015, 0.904, 0.63, 0.7284, 0.5507, 0.6549, 0.5811, 0.6549, 0.5707, 0.721, 0.5433, 0.4126, 0.64, 0.492, 0.6384, 0.4926, 0.6672, 0.4132, 0.6689, 0.8997, 0.7017, 0.9055, 0.7015, 0.904, 0.7529, 0.8982, 0.753, 0.7971, 0.8165, 0.7986, 0.888, 0.7928, 0.8881, 0.7913, 0.8166, 0.4125, 0.3183, 0.4916, 0.3192, 0.4916, 0.325, 0.4124, 0.3241, 0.904, 0.63, 0.9055, 0.7015, 0.8997, 0.7017, 0.8982, 0.6301, 0.4878, 0.9086, 0.4969, 0.9087, 0.4969, 0.9376, 0.4878, 0.9374, 0.8259, 0.8159, 0.8274, 0.8874, 0.7986, 0.888, 0.7971, 0.8165, 0.1402, 0.9057, 0.1497, 0.9055, 0.1497, 0.9343, 0.1402, 0.9345, 0.08215, 0.9056, 0.0918, 0.9055, 0.0918, 0.9344, 0.08215, 0.9345, 0.9477, 0.3734, 0.9477, 0.4449, 0.9188, 0.4449, 0.9188, 0.3734, 0.9131, 0.5447, 0.923, 0.5446, 0.923, 0.5734, 0.9131, 0.5735, 0.7331, 0.8697, 0.7427, 0.8699, 0.7427, 0.8987, 0.7331, 0.8985, 0.4128, 0.2895, 0.4919, 0.2904, 0.4916, 0.3192, 0.4125, 0.3183, 0.4299, 0.9086, 0.4394, 0.9087, 0.4394, 0.9375, 0.4299, 0.9374, 0.1097, 0.5814, 0.1892, 0.5823, 0.1889, 0.6111, 0.1094, 0.6103, 0.9329, 0.8014, 0.9329, 0.8726, 0.904, 0.8727, 0.904, 0.8015, 0.1125, 0.2909, 0.192, 0.2892, 0.1926, 0.318, 0.1131, 0.3197, 0.764, 0.128, 0.7336, 0.2015, 0.7263, 0.1941, 0.7536, 0.128, 0.5563, 0.128, 0.5867, 0.0546, 0.5941, 0.06194, 0.5667, 0.128, 0.6602, 0.02418, 0.7336, 0.0546, 0.7263, 0.06194, 0.6602, 0.03457, 0.6602, 0.2319, 0.5867, 0.2015, 0.5941, 0.1941, 0.6602, 0.2215, 0.4125, 0.3183, 0.4124, 0.3241, 0.351, 0.325, 0.3511, 0.3192, 0.2513, 0.5772, 0.2513, 0.5056, 0.2609, 0.5016, 0.2609, 0.5811, 0.7913, 0.939, 0.7928, 0.8881, 0.7986, 0.888, 0.7971, 0.9388, 0.3561, 0.6672, 0.4132, 0.6689, 0.4133, 0.6746, 0.3562, 0.673, 0.7263, 0.1941, 0.7336, 0.2015, 0.6602, 0.2319, 0.6602, 0.2215, 0.9201, 0.4962, 0.9144, 0.4962, 0.9131, 0.4449, 0.9188, 0.4449, 0.4132, 0.6689, 0.4926, 0.6672, 0.4927, 0.673, 0.4133, 0.6746, 0.274, 0.7971, 0.274, 0.8686, 0.2644, 0.8726, 0.2644, 0.7931, 0.9188, 0.3734, 0.9188, 0.4449, 0.9131, 0.4449, 0.9131, 0.3734, 0.1131, 0.3197, 0.1926, 0.318, 0.1927, 0.3237, 0.1132, 0.3254, 0.904, 0.8015, 0.904, 0.8727, 0.8982, 0.8727, 0.8982, 0.8015, 0.1094, 0.6103, 0.1889, 0.6111, 0.1888, 0.6169, 0.1093, 0.616, 0.274, 0.6652, 0.274, 0.7447, 0.2644, 0.7408, 0.2644, 0.6692, 0.8124, 0.2825, 0.8124, 0.211, 0.822, 0.207, 0.822, 0.2865, 0.5941, 0.06194, 0.5867, 0.0546, 0.6602, 0.02418, 0.6602, 0.03457, 0.1094, 0.6103, 0.1093, 0.616, 0.05232, 0.6169, 0.05237, 0.6111, 0.8982, 0.8727, 0.904, 0.8727, 0.9055, 0.9279, 0.8997, 0.928, 0.2513, 0.4533, 0.2513, 0.3738, 0.2609, 0.3778, 0.2609, 0.4493, 0.1131, 0.3197, 0.1132, 0.3254, 0.05677, 0.3237, 0.05665, 0.318, 0.5563, 0.128, 0.5667, 0.128, 0.5941, 0.1941, 0.5867, 0.2015, 0.3527, 0.8032, 0.3527, 0.8602, 0.3239, 0.8595, 0.3239, 0.8024, 0.8202, 0.634, 0.8211, 0.6924, 0.7922, 0.6921, 0.7913, 0.6338, 0.8359, 0.4503, 0.8321, 0.3748, 0.8608, 0.3734, 0.8647, 0.4488, 0.1075, 0.05468, 0.05105, 0.05298, 0.05045, 0.02418, 0.1069, 0.02587, 0.8075, 0.5102, 0.8071, 0.5054, 0.8359, 0.5039, 0.8363, 0.5087, 0.3288, 0.9381, 0.3239, 0.9381, 0.3239, 0.9093, 0.3288, 0.9093, 0.8702, 0.02448, 0.8701, 0.02924, 0.8412, 0.02895, 0.8413, 0.02418, 0.8071, 0.5054, 0.8071, 0.4517, 0.8359, 0.4503, 0.8359, 0.5039, 0.6756, 0.9754, 0.6707, 0.9754, 0.6707, 0.9466, 0.6756, 0.9465, 0.609, 0.9758, 0.6042, 0.9757, 0.6042, 0.9469, 0.609, 0.947, 0.4084, 0.4326, 0.3513, 0.431, 0.3507, 0.4022, 0.4078, 0.4038, 0.8491, 0.6297, 0.849, 0.6343, 0.8202, 0.634, 0.8203, 0.6294, 0.4302, 0.8602, 0.4299, 0.8555, 0.4587, 0.8541, 0.459, 0.8588, 0.8701, 0.02924, 0.8709, 0.08341, 0.842, 0.08312, 0.8412, 0.02895, 0.4146, 0.08185, 0.3532, 0.08279, 0.3534, 0.05395, 0.4149, 0.05302, 0.2692, 0.9498, 0.2644, 0.9497, 0.2644, 0.9209, 0.2692, 0.921, 0.6073, 0.8214, 0.5511, 0.7652, 0.5559, 0.7632, 0.6093, 0.8166, 0.743, 0.7651, 0.6868, 0.8213, 0.6848, 0.8165, 0.7382, 0.7631, 0.5511, 0.6857, 0.6073, 0.6295, 0.6093, 0.6342, 0.5559, 0.6876, 0.6868, 0.6294, 0.743, 0.6856, 0.7382, 0.6876, 0.6848, 0.6342, 0.4587, 0.8541, 0.4587, 0.7998, 0.4874, 0.7984, 0.4874, 0.8526, 0.4149, 0.05302, 0.3534, 0.05395, 0.3537, 0.02512, 0.4151, 0.02418, 0.8359, 0.5039, 0.8359, 0.4503, 0.8647, 0.4488, 0.8647, 0.5024, 0.4078, 0.4038, 0.3507, 0.4022, 0.3501, 0.3734, 0.4072, 0.375, 0.8412, 0.02895, 0.842, 0.08312, 0.8132, 0.08282, 0.8124, 0.02865, 0.4873, 0.4022, 0.4078, 0.4038, 0.4072, 0.375, 0.4867, 0.3734, 0.6868, 0.8213, 0.6073, 0.8214, 0.6093, 0.8166, 0.6848, 0.8165, 0.8124, 0.1583, 0.8132, 0.08282, 0.842, 0.08312, 0.8412, 0.1586, 0.9283, 0.2865, 0.9235, 0.2845, 0.9235, 0.209, 0.9283, 0.207, 0.9192, 0.1037, 0.9192, 0.02418, 0.924, 0.02617, 0.924, 0.1017, 0.5559, 0.8717, 0.5559, 0.9472, 0.5511, 0.9492, 0.5511, 0.8697, 0.8751, 0.2865, 0.8703, 0.2845, 0.8703, 0.209, 0.8751, 0.207, 0.5511, 0.7652, 0.5511, 0.6857, 0.5559, 0.6876, 0.5559, 0.7632, 0.4151, 0.02418, 0.4942, 0.02512, 0.494, 0.05395, 0.4149, 0.05302, 0.4587, 0.7998, 0.4549, 0.7244, 0.4837, 0.723, 0.4874, 0.7984, 0.6093, 0.6342, 0.6073, 0.6295, 0.6868, 0.6294, 0.6848, 0.6342, 0.3239, 0.8024, 0.3259, 0.723, 0.3547, 0.7237, 0.3527, 0.8032, 0.1069, 0.02587, 0.1864, 0.02418, 0.187, 0.05298, 0.1075, 0.05468, 0.743, 0.7651, 0.7382, 0.7631, 0.7382, 0.6876, 0.743, 0.6856, 0.8211, 0.6924, 0.8202, 0.7675, 0.7913, 0.7673, 0.7922, 0.6921, 0.5818, 0.3221, 0.5743, 0.3216, 0.5759, 0.2929, 0.5818, 0.2882, 0.7165, 0.3162, 0.7089, 0.3162, 0.71, 0.2803, 0.7172, 0.2823, 0.6377, 0.3187, 0.6302, 0.3179, 0.6332, 0.2892, 0.6383, 0.2947, 0.6176, 0.8984, 0.6101, 0.8984, 0.6109, 0.8766, 0.6181, 0.8745, 0.02898, 0.7989, 0.02898, 0.7234, 0.111, 0.7574, 0.111, 0.765, 0.1579, 0.6701, 0.2113, 0.7235, 0.1292, 0.7574, 0.1239, 0.7521, 0.2113, 0.799, 0.1579, 0.8524, 0.1239, 0.7703, 0.1292, 0.765, 0.08237, 0.8523, 0.02898, 0.7989, 0.111, 0.765, 0.1163, 0.7703, 0.6847, 0.8962, 0.6777, 0.8982, 0.6777, 0.8697, 0.6847, 0.8698, 0.6383, 0.2947, 0.6332, 0.2892, 0.6534, 0.287, 0.6537, 0.2941, 0.7427, 0.9636, 0.7357, 0.9615, 0.7357, 0.9471, 0.7427, 0.9471, 0.6777, 0.8982, 0.6707, 0.8962, 0.6707, 0.8698, 0.6777, 0.8697, 0.6224, 0.8985, 0.6176, 0.8984, 0.6181, 0.8745, 0.6223, 0.8697, 0.6101, 0.8984, 0.6042, 0.8985, 0.6048, 0.8747, 0.6109, 0.8766, 0.7218, 0.3159, 0.7165, 0.3162, 0.7172, 0.2823, 0.7218, 0.2871, 0.7089, 0.3162, 0.7035, 0.3159, 0.7043, 0.2821, 0.71, 0.2803, 0.8071, 0.5637, 0.8123, 0.5585, 0.8159, 0.5677, 0.8071, 0.5712, 0.8246, 0.5641, 0.8159, 0.5677, 0.8123, 0.5585, 0.8195, 0.5587, 0.8071, 0.5712, 0.8159, 0.5677, 0.8195, 0.5769, 0.8123, 0.5767, 0.8195, 0.5769, 0.8159, 0.5677, 0.8246, 0.5641, 0.8246, 0.5717, 0.5818, 0.2882, 0.5759, 0.2929, 0.5563, 0.2873, 0.5578, 0.2803, 0.5759, 0.2929, 0.5721, 0.2974, 0.557, 0.2942, 0.5563, 0.2873, 0.7357, 0.9615, 0.7288, 0.9636, 0.7288, 0.9471, 0.7357, 0.9471, 0.6332, 0.2892, 0.6302, 0.2841, 0.6552, 0.2803, 0.6534, 0.287, 0.05604, 0.2892, 0.0301, 0.2033, 0.1008, 0.2054, 0.1125, 0.2909, 0.4062, 0.1683, 0.4146, 0.08185, 0.4937, 0.08279, 0.5053, 0.1694, 0.3293, 0.1694, 0.3532, 0.08279, 0.4146, 0.08185, 0.4062, 0.1683, 0.1013, 0.4603, 0.1118, 0.3738, 0.1913, 0.3746, 0.2008, 0.4614, 0.1995, 0.1699, 0.1876, 0.08179, 0.2435, 0.0777, 0.2696, 0.1648, 0.1001, 0.1721, 0.1081, 0.08348, 0.1876, 0.08179, 0.1995, 0.1699, 0.02939, 0.1699, 0.05166, 0.08179, 0.1081, 0.08348, 0.1001, 0.1721, 0.4005, 0.5212, 0.4084, 0.4326, 0.4878, 0.431, 0.5, 0.5191, 0.3291, 0.5191, 0.4005, 0.5212, 0.3986, 0.5382, 0.3239, 0.536, 0.3239, 0.536, 0.3986, 0.5382, 0.4012, 0.5545, 0.3297, 0.5524, 0.4062, 0.1683, 0.5053, 0.1694, 0.508, 0.186, 0.4043, 0.1848, 0.4043, 0.1848, 0.508, 0.186, 0.505, 0.2028, 0.4059, 0.2016, 0.3293, 0.1694, 0.4062, 0.1683, 0.4043, 0.1848, 0.3239, 0.186, 0.3239, 0.186, 0.4043, 0.1848, 0.4059, 0.2016, 0.329, 0.2028, 0.1013, 0.4603, 0.2008, 0.4614, 0.203, 0.4779, 0.09887, 0.4768, 0.09887, 0.4768, 0.203, 0.4779, 0.2004, 0.4947, 0.1009, 0.4937, 0.1995, 0.1699, 0.2696, 0.1648, 0.2755, 0.1815, 0.2022, 0.1868, 0.02418, 0.4779, 0.09887, 0.4768, 0.1009, 0.4937, 0.02955, 0.4947, 0.1001, 0.1721, 0.1995, 0.1699, 0.2022, 0.1868, 0.09812, 0.1891, 0.09812, 0.1891, 0.2022, 0.1868, 0.2002, 0.2033, 0.1008, 0.2054, 0.02939, 0.1699, 0.1001, 0.1721, 0.09812, 0.1891, 0.02418, 0.1868, 0.02418, 0.1868, 0.09812, 0.1891, 0.1008, 0.2054, 0.0301, 0.2033, 0.4005, 0.5212, 0.5, 0.5191, 0.5027, 0.536, 0.3986, 0.5382, 0.3986, 0.5382, 0.5027, 0.536, 0.5007, 0.5524, 0.4012, 0.5545, 0.3291, 0.5191, 0.3513, 0.431, 0.4084, 0.4326, 0.4005, 0.5212])
me_botij_o.update()
me_geladeira = bpy.data.meshes.new('Geladeira')
me_geladeira.from_pydata([(0.0, 0.0, 0.1), (0.688, 0.0, 0.1), (0.0, 0.6, 0.1), (0.0, 0.5, 0.1), (0.0, 0.1, 0.1), (0.1293, 0.0, 0.1), (0.5587, 0.0, 0.1), (0.688, 0.1, 0.1), (0.688, 0.5, 0.1), (0.5587, 0.6, 0.1), (0.1293, 0.6, 0.1), (0.1293, 0.5, 0.1), (0.5587, 0.5, 0.1), (0.1293, 0.1, 0.1), (0.5587, 0.1, 0.1), (0.0, 0.1, 0.0), (0.0, 0.0, 0.0), (0.5587, 0.0, 0.0), (0.688, 0.0, 0.0), (0.688, 0.5, 0.0), (0.688, 0.6, 0.0), (0.1293, 0.6, 0.0), (0.0, 0.6, 0.0), (0.0, 0.5, 0.0), (0.1293, 0.0, 0.0), (0.688, 0.1, 0.0), (0.5587, 0.6, 0.0), (0.5587, 0.5, 0.0), (0.5587, 0.1, 0.0), (0.1293, 0.5, 0.0), (0.1293, 0.1, 0.0), (0.6233, 0.0, 0.1), (0.6233, 0.6, 0.1), (0.6233, 0.5, 0.1), (0.6233, 0.1, 0.1), (0.0, 0.0, 1.887), (0.0, 0.6, 1.887), (0.0, 0.5, 1.887), (0.0, 0.1, 1.887), (0.1293, 0.0, 1.887), (0.5587, 0.0, 1.887), (0.5587, 0.6, 1.887), (0.1293, 0.6, 1.887), (0.6233, 0.0, 1.887), (0.6233, 0.6, 1.887), (0.01, 0.01, 1.877), (0.01, 0.59, 1.877), (0.01, 0.01, 0.107), (0.01, 0.59, 0.107), (0.6295, 0.01, 0.107), (0.6295, 0.59, 0.107), (0.633, 0.01, 1.877), (0.633, 0.59, 1.877), (0.633, 0.01, 0.107), (0.633, 0.59, 0.107), (0.688, 0.5, 1.88), (0.6233, 0.5, 1.88), (0.6233, 0.6, 1.88), (0.6402, 0.0, 0.1), (0.6402, 0.0, 1.88), (0.647, 0.6, 0.1), (0.688, 0.559, 0.1), (0.688, 0.6, 0.09901), (0.6675, 0.5945, 0.1), (0.6825, 0.5795, 0.1), (0.688, 0.559, 1.88), (0.647, 0.6, 1.88), (0.6825, 0.5795, 1.88), (0.6675, 0.5945, 1.88), (0.7048, 0.04, 0.1), (0.6648, 2.274e-08, 0.1), (0.6995, 0.02, 0.1), (0.6848, 0.005359, 0.1), (0.6648, 2.274e-08, 1.88), (0.7048, 0.04, 1.88), (0.6848, 0.005359, 1.88), (0.6995, 0.02, 1.88)], [(35, 45), (36, 46)], [(3, 23, 29, 11), (4, 3, 11, 13), (5, 24, 30, 13), (0, 16, 24, 5), (6, 5, 13, 14), (12, 14, 13, 11), (7, 25, 28, 14, 34), (34, 14, 12, 33), (9, 12, 11, 10), (22, 21, 29, 23), (16, 15, 30, 24), (18, 17, 28, 25), (19, 27, 26, 20), (4, 15, 16, 0), (1, 18, 25, 7), (11, 29, 21, 10), (6, 17, 18, 1, 31), (13, 30, 15, 4), (9, 32, 60, 62, 20, 26), (60, 32, 57, 66), (10, 21, 22, 2), (14, 28, 17, 6), (2, 22, 23, 3), (12, 9, 26, 27), (8, 33, 12, 27, 19), (46, 48, 54, 52), (48, 47, 49, 50), (31, 1, 7, 34), (56, 33, 58, 59), (10, 11, 3, 2), (4, 13, 5, 0), (10, 2, 36, 42), (9, 41, 44, 32), (4, 0, 35, 38), (6, 40, 39, 5), (2, 3, 37, 36), (10, 42, 41, 9), (4, 38, 37, 3), (6, 31, 43, 40), (0, 5, 39, 35), (38, 35, 39, 40, 43, 44, 41, 42, 36, 37), (44, 43, 45, 46), (46, 45, 47, 48), (47, 45, 51, 53), (44, 52, 54, 32), (45, 43, 51), (46, 52, 44), (31, 53, 51, 43), (31, 34, 33, 32, 50, 49), (62, 61, 8, 19, 20), (56, 55, 65, 67, 68, 66, 57), (32, 33, 56, 57), (8, 55, 74, 69), (58, 70, 73, 59), (55, 56, 59, 73, 75, 76, 74), (60, 63, 62), (63, 64, 62), (64, 61, 62), (60, 66, 68, 63), (63, 68, 67, 64), (64, 67, 65, 61), (8, 61, 65, 55), (69, 74, 76, 71), (71, 76, 75, 72), (72, 75, 73, 70), (33, 8, 69, 71, 72, 70, 58)])
_uv = me_geladeira.uv_layers.new(name='UVMap')
_uv.uv.foreach_set('vector', [0.55, 0.8446, 0.5701, 0.8446, 0.5701, 0.8706, 0.55, 0.8706, 0.8107, 0.5484, 0.7304, 0.5484, 0.7304, 0.5224, 0.8107, 0.5224, 0.3385, 0.846, 0.3385, 0.8661, 0.3184, 0.8661, 0.3184, 0.846, 0.16, 0.3808, 0.16, 0.4009, 0.1341, 0.4009, 0.1341, 0.3808, 0.8308, 0.4362, 0.8308, 0.5224, 0.8107, 0.5224, 0.8107, 0.4362, 0.7304, 0.4362, 0.8107, 0.4362, 0.8107, 0.5224, 0.7304, 0.5224, 0.6138, 0.8446, 0.6339, 0.8446, 0.6339, 0.8706, 0.6138, 0.8706, 0.6138, 0.8576, 0.8107, 0.4232, 0.8107, 0.4362, 0.7304, 0.4362, 0.7304, 0.4232, 0.7103, 0.4362, 0.7304, 0.4362, 0.7304, 0.5224, 0.7103, 0.5224, 0.02188, 0.87, 0.02188, 0.844, 0.04197, 0.844, 0.04197, 0.87, 0.1058, 0.87, 0.08573, 0.87, 0.08573, 0.844, 0.1058, 0.844, 0.4058, 0.844, 0.4058, 0.87, 0.3857, 0.87, 0.3857, 0.844, 0.4697, 0.844, 0.4697, 0.87, 0.4496, 0.87, 0.4496, 0.844, 0.4058, 0.3808, 0.4058, 0.4009, 0.3857, 0.4009, 0.3857, 0.3808, 0.8946, 0.3593, 0.8946, 0.3794, 0.8746, 0.3794, 0.8746, 0.3593, 0.9032, 0.02188, 0.9032, 0.04197, 0.8831, 0.04197, 0.8831, 0.02188, 0.04785, 0.3808, 0.04785, 0.4009, 0.02188, 0.4009, 0.02188, 0.3808, 0.03487, 0.3808, 0.1907, 0.846, 0.2108, 0.846, 0.2108, 0.872, 0.1907, 0.872, 0.316, 0.3808, 0.329, 0.3808, 0.3337, 0.3808, 0.342, 0.381, 0.342, 0.4009, 0.316, 0.4009, 0.3337, 0.3808, 0.329, 0.3808, 0.329, 0.02329, 0.3337, 0.02329, 0.2298, 0.3808, 0.2298, 0.4009, 0.2038, 0.4009, 0.2038, 0.3808, 0.8028, 0.3571, 0.8028, 0.3772, 0.7827, 0.3772, 0.7827, 0.3571, 0.5062, 0.3808, 0.5062, 0.4009, 0.4861, 0.4009, 0.4861, 0.3808, 0.7189, 0.3571, 0.7389, 0.3571, 0.7389, 0.3772, 0.7189, 0.3772, 0.2546, 0.872, 0.2546, 0.859, 0.2546, 0.846, 0.2747, 0.846, 0.2747, 0.872, 0.6751, 0.02389, 0.6751, 0.3794, 0.55, 0.3794, 0.55, 0.02389, 0.7189, 0.1888, 0.8353, 0.1889, 0.8353, 0.3133, 0.7189, 0.3133, 0.8831, 0.08574, 0.8961, 0.08573, 0.8961, 0.1058, 0.8831, 0.1058, 0.2912, 0.4447, 0.2912, 0.8022, 0.1907, 0.8022, 0.1907, 0.4447, 0.7103, 0.5224, 0.7304, 0.5224, 0.7304, 0.5484, 0.7103, 0.5484, 0.8107, 0.5484, 0.8107, 0.5224, 0.8308, 0.5224, 0.8308, 0.5484, 0.2298, 0.3808, 0.2038, 0.3808, 0.2038, 0.02188, 0.2298, 0.02188, 0.316, 0.3808, 0.316, 0.02188, 0.329, 0.02188, 0.329, 0.3808, 0.4058, 0.3808, 0.3857, 0.3808, 0.3857, 0.02188, 0.4058, 0.02188, 0.04785, 0.3808, 0.04785, 0.02188, 0.1341, 0.02188, 0.1341, 0.3808, 0.5062, 0.3808, 0.4861, 0.3808, 0.4861, 0.02188, 0.5062, 0.02188, 0.2298, 0.3808, 0.2298, 0.02188, 0.316, 0.02188, 0.316, 0.3808, 0.4058, 0.3808, 0.4058, 0.02188, 0.4861, 0.02188, 0.4861, 0.3808, 0.04785, 0.3808, 0.03487, 0.3808, 0.03487, 0.02188, 0.04785, 0.02188, 0.16, 0.3808, 0.1341, 0.3808, 0.1341, 0.02188, 0.16, 0.02188, 0.8107, 0.5922, 0.8308, 0.5922, 0.8308, 0.6182, 0.8308, 0.7044, 0.8308, 0.7174, 0.7103, 0.7174, 0.7103, 0.7044, 0.7103, 0.6181, 0.7103, 0.5922, 0.7304, 0.5922, 0.7189, 0.02188, 0.8394, 0.02188, 0.8374, 0.1451, 0.7209, 0.1451, 0.3857, 0.4447, 0.5022, 0.4447, 0.5022, 0.8002, 0.3857, 0.8002, 0.02188, 0.8002, 0.02188, 0.4447, 0.147, 0.4447, 0.147, 0.8002, 0.9303, 0.4232, 0.9324, 0.4252, 0.9324, 0.7807, 0.9303, 0.7822, 0.8791, 0.1888, 0.8812, 0.312, 0.8791, 0.314, 0.6751, 0.02389, 0.55, 0.02389, 0.5519, 0.02188, 0.9781, 0.7822, 0.9761, 0.7807, 0.9761, 0.4252, 0.9781, 0.4232, 0.8258, 0.7612, 0.8258, 0.7813, 0.8258, 0.8616, 0.8258, 0.8817, 0.8244, 0.8797, 0.8244, 0.7632, 0.55, 0.7809, 0.5582, 0.7807, 0.5701, 0.7807, 0.5701, 0.8008, 0.55, 0.8008, 0.7103, 0.8618, 0.7233, 0.8614, 0.7236, 0.8732, 0.7227, 0.8774, 0.7198, 0.8805, 0.7157, 0.8817, 0.7109, 0.8819, 0.3113, 0.8022, 0.2912, 0.8022, 0.2912, 0.4447, 0.3113, 0.4447, 0.5701, 0.7807, 0.5701, 0.4232, 0.6625, 0.4232, 0.6625, 0.7807, 0.8866, 0.7807, 0.8816, 0.7807, 0.8816, 0.4232, 0.8866, 0.4232, 0.7233, 0.8614, 0.7103, 0.8618, 0.7104, 0.7613, 0.7154, 0.7612, 0.7194, 0.7621, 0.7224, 0.765, 0.7236, 0.7689, 0.8746, 0.8327, 0.8787, 0.8316, 0.8828, 0.8327, 0.8787, 0.8316, 0.8817, 0.8286, 0.8828, 0.8327, 0.8817, 0.8286, 0.8828, 0.8245, 0.8828, 0.8327, 0.3337, 0.3808, 0.3337, 0.02329, 0.3379, 0.02329, 0.3379, 0.3808, 0.3379, 0.3808, 0.3379, 0.02329, 0.341, 0.02329, 0.341, 0.3808, 0.5541, 0.7807, 0.5541, 0.4232, 0.5582, 0.4232, 0.5582, 0.7807, 0.5701, 0.7807, 0.5582, 0.7807, 0.5582, 0.4232, 0.5701, 0.4232, 0.6625, 0.7807, 0.6625, 0.4232, 0.6665, 0.4232, 0.6665, 0.7807, 0.8746, 0.7807, 0.8746, 0.4232, 0.8776, 0.4232, 0.8776, 0.7807, 0.8776, 0.7807, 0.8776, 0.4232, 0.8816, 0.4232, 0.8816, 0.7807, 0.7807, 0.8618, 0.7677, 0.8614, 0.7674, 0.7689, 0.7686, 0.7649, 0.7717, 0.7621, 0.7757, 0.7612, 0.7807, 0.7613])
me_geladeira.update()
me_pia_cozinha = bpy.data.meshes.new('Pia cozinha')
me_pia_cozinha.from_pydata([(0.0, 0.6, 0.1), (0.68, 0.6, 0.1), (0.0, 1.2, 0.1), (0.68, 1.2, 0.1), (0.0, 0.0, 0.1), (0.68, 0.0, 0.1), (0.0, 1.8, 0.1), (0.68, 1.8, 0.1), (0.0, 1.2, 0.86), (0.0, 0.6, 0.86), (0.68, 0.6, 0.86), (0.68, 1.2, 0.86), (0.0, 0.0, 0.86), (0.68, 0.0, 0.86), (0.68, 1.8, 0.86), (0.0, 1.8, 0.86), (0.51, 0.6, 0.1), (0.51, 1.2, 0.1), (0.51, 0.0, 0.1), (0.51, 1.8, 0.1), (0.51, 0.6, 0.86), (0.51, 1.2, 0.86), (0.51, 0.0, 0.86), (0.51, 1.8, 0.86), (0.0, 0.6, 0.0), (0.0, 1.2, 0.0), (0.0, 0.0, 0.0), (0.0, 1.8, 0.0), (0.51, 0.6, 0.0), (0.51, 1.2, 0.0), (0.51, 0.0, 0.0), (0.51, 1.8, 0.0), (0.153, 0.6, 0.0), (0.153, 1.8, 0.1), (0.153, 1.2, 0.86), (0.153, 1.8, 0.86), (0.153, 1.2, 0.0), (0.153, 0.0, 0.1), (0.153, 0.6, 0.86), (0.153, 0.0, 0.86), (0.153, 1.8, 0.0), (0.153, 0.0, 0.0), (0.1887, 0.66, 0.86), (0.4743, 0.66, 0.86), (0.4743, 1.14, 0.86), (0.1887, 1.14, 0.86), (0.1887, 0.66, 0.76), (0.4743, 0.66, 0.76), (0.4743, 1.14, 0.76), (0.1887, 1.14, 0.76), (0.3172, 0.876, 0.75), (0.3458, 0.876, 0.75), (0.3458, 0.924, 0.75), (0.3172, 0.924, 0.75), (0.3172, 0.876, 0.7423), (0.3458, 0.876, 0.7423), (0.3458, 0.924, 0.7423), (0.3172, 0.924, 0.7423), (0.06885, 0.93, 0.86), (0.06885, 0.87, 0.86), (0.08415, 0.93, 0.86), (0.08415, 0.87, 0.86), (0.06885, 0.93, 0.96), (0.06885, 0.87, 0.96), (0.09415, 0.93, 0.96), (0.09415, 0.87, 0.96), (0.07385, 0.93, 0.97), (0.07385, 0.87, 0.97), (0.08415, 0.93, 0.975), (0.08415, 0.87, 0.975), (0.2392, 0.873, 1.01), (0.2392, 0.927, 1.01), (0.2342, 0.87, 1.02), (0.2342, 0.93, 1.02), (0.07956, 0.93, 0.89), (0.07344, 0.93, 0.89), (0.07956, 0.93, 0.9), (0.07344, 0.93, 0.9), (0.07956, 0.96, 0.89), (0.07344, 0.96, 0.89), (0.07956, 0.96, 0.9), (0.07344, 0.96, 0.9), (0.07956, 0.9646, 0.89), (0.07344, 0.9646, 0.89), (0.07956, 0.9646, 0.9), (0.07344, 0.9646, 0.9), (0.09956, 0.96, 0.89), (0.09956, 0.96, 0.9), (0.09956, 0.9646, 0.89), (0.09956, 0.9646, 0.9), (0.68, 1.206, 0.1076), (0.68, 1.794, 0.1076), (0.68, 1.206, 0.8524), (0.68, 1.794, 0.8524), (0.1, 1.206, 0.1076), (0.1, 1.794, 0.1076), (0.1, 1.206, 0.8524), (0.1, 1.794, 0.8524), (0.68, 0.015, 0.1095), (0.68, 0.015, 0.4705), (0.68, 0.6, 0.48), (0.68, 0.0, 0.48), (0.68, 0.585, 0.6653), (0.68, 0.585, 0.4847), (0.68, 0.6, 0.67), (0.68, 0.015, 0.4848), (0.68, 0.0, 0.67), (0.68, 0.015, 0.6653), (0.68, 0.015, 0.6748), (0.68, 0.015, 0.8553), (0.68, 0.585, 0.8553), (0.68, 0.585, 0.6748), (0.68, 0.585, 0.1095), (0.68, 0.585, 0.4705), (0.18, 0.585, 0.4847), (0.18, 0.585, 0.6653), (0.18, 0.015, 0.6653), (0.18, 0.015, 0.4848), (0.18, 0.015, 0.4705), (0.18, 0.015, 0.1095), (0.18, 0.585, 0.6748), (0.18, 0.015, 0.6748), (0.18, 0.015, 0.8553), (0.18, 0.585, 0.8553), (0.18, 0.585, 0.1095), (0.18, 0.585, 0.4705), (0.67, 0.61, 0.1206), (0.67, 1.18, 0.1206), (0.67, 0.61, 0.8426), (0.67, 1.18, 0.8426), (0.67, 0.61, 0.6621), (0.67, 0.61, 0.4816), (0.3292, 0.873, 1.01), (0.3292, 0.927, 1.01), (0.3342, 0.87, 1.02), (0.3342, 0.93, 1.02), (0.2392, 0.873, 1.01), (0.2392, 0.927, 1.01), (0.3292, 0.873, 1.01), (0.3292, 0.927, 1.01), (0.2437, 0.8757, 1.0), (0.2437, 0.9243, 1.0), (0.3247, 0.8757, 1.0), (0.3247, 0.9243, 1.0)], [], [(16, 17, 3, 1), (32, 41, 26, 24), (17, 19, 7, 3), (20, 10, 11, 21), (38, 9, 12, 39), (21, 11, 14, 23), (14, 11, 92, 93), (101, 100, 103, 105), (18, 5, 101, 106, 13, 22), (1, 3, 127, 126), (2, 0, 9, 8), (6, 2, 8, 15), (33, 6, 15, 35), (0, 4, 12, 9), (7, 19, 23, 14), (37, 18, 22, 39), (34, 21, 23, 35), (10, 20, 22, 13), (38, 20, 43, 42), (32, 24, 25, 36), (1, 5, 18, 16), (36, 40, 31, 29), (16, 28, 29, 17), (17, 29, 31, 19), (37, 41, 30, 18), (0, 2, 25, 24), (16, 18, 30, 28), (2, 6, 27, 25), (33, 40, 27, 6), (4, 0, 24, 26), (19, 31, 40, 33), (4, 26, 41, 37), (25, 27, 40, 36), (28, 32, 36, 29), (8, 9, 59, 58), (8, 34, 35, 15), (4, 37, 39, 12), (19, 33, 35, 23), (20, 38, 39, 22), (28, 30, 41, 32), (45, 42, 46, 49), (34, 38, 42, 45), (20, 21, 44, 43), (21, 34, 45, 44), (47, 48, 52, 51), (43, 44, 48, 47), (44, 45, 49, 48), (42, 43, 47, 46), (52, 53, 57, 56), (48, 49, 53, 52), (46, 47, 51, 50), (49, 46, 50, 53), (54, 55, 56, 57), (50, 51, 55, 54), (53, 50, 54, 57), (51, 52, 56, 55), (59, 61, 65, 63), (38, 34, 60, 61), (34, 8, 58, 60), (9, 38, 61, 59), (63, 65, 69, 67), (58, 59, 63, 62), (61, 60, 64, 65), (64, 60, 74, 76), (67, 69, 68, 66), (62, 63, 67, 66), (68, 69, 72, 73), (64, 62, 66, 68), (71, 73, 135, 133), (65, 64, 71, 70), (69, 65, 70, 72), (64, 68, 73, 71), (75, 77, 81, 79), (62, 64, 76, 77), (58, 62, 77, 75), (60, 58, 75, 74), (80, 78, 86, 87), (74, 75, 79, 78), (76, 74, 78, 80), (77, 76, 80, 81), (82, 83, 85, 84), (81, 80, 84, 85), (79, 81, 85, 83), (78, 79, 83, 82), (87, 86, 88, 89), (78, 82, 88, 86), (84, 80, 87, 89), (82, 84, 89, 88), (92, 90, 94, 96), (11, 3, 90, 92), (3, 7, 91, 90), (7, 14, 93, 91), (94, 95, 97, 96), (93, 92, 96, 97), (91, 93, 97, 95), (90, 91, 95, 94), (106, 101, 105, 107), (104, 10, 110, 111), (100, 104, 102, 103), (106, 104, 111, 108), (13, 106, 108, 109), (104, 106, 107, 102), (1, 100, 113, 112), (10, 13, 109, 110), (108, 111, 120, 121), (98, 112, 124, 119), (102, 107, 116, 115), (100, 101, 99, 113), (5, 1, 112, 98), (101, 5, 98, 99), (121, 120, 123, 122), (117, 114, 115, 116), (124, 125, 118, 119), (105, 103, 114, 117), (110, 109, 122, 123), (112, 113, 125, 124), (109, 108, 121, 122), (99, 98, 119, 118), (111, 110, 123, 120), (107, 105, 117, 116), (103, 102, 115, 114), (113, 99, 118, 125), (126, 127, 129, 128, 130, 131), (10, 104, 130, 128), (100, 1, 126, 131), (104, 100, 131, 130), (11, 10, 128, 129), (3, 11, 129, 127), (132, 133, 135, 134), (73, 72, 134, 135), (72, 70, 132, 134), (71, 133, 139, 137), (137, 139, 143, 141), (70, 71, 137, 136), (133, 132, 138, 139), (132, 70, 136, 138), (140, 141, 143, 142), (136, 137, 141, 140), (138, 136, 140, 142), (139, 138, 142, 143)])
_uv = me_pia_cozinha.uv_layers.new(name='UVMap')
_uv.uv.foreach_set('vector', [0.5314, 0.2298, 0.5314, 0.128, 0.5602, 0.128, 0.5602, 0.2298, 0.4184, 0.2298, 0.4184, 0.3316, 0.3924, 0.3316, 0.3924, 0.2298, 0.5314, 0.128, 0.5314, 0.02624, 0.5602, 0.02624, 0.5602, 0.128, 0.3111, 0.128, 0.3399, 0.128, 0.3399, 0.2298, 0.3111, 0.2298, 0.2506, 0.128, 0.2246, 0.128, 0.2246, 0.02624, 0.2506, 0.02624, 0.3111, 0.2298, 0.3399, 0.2298, 0.3399, 0.3316, 0.3111, 0.3316, 0.02624, 0.5877, 0.02624, 0.4859, 0.02753, 0.4869, 0.02753, 0.5866, 0.6451, 0.4485, 0.5433, 0.4486, 0.5458, 0.4478, 0.6425, 0.4477, 0.4043, 0.5129, 0.3754, 0.5129, 0.3754, 0.4485, 0.3754, 0.4163, 0.3754, 0.3841, 0.4043, 0.3841, 0.1551, 0.3841, 0.1551, 0.4859, 0.1517, 0.4825, 0.1517, 0.3858, 0.1552, 0.128, 0.1552, 0.2298, 0.02624, 0.2298, 0.02624, 0.128, 0.1552, 0.02624, 0.1552, 0.128, 0.02624, 0.128, 0.02624, 0.02624, 0.2335, 0.513, 0.2076, 0.513, 0.2076, 0.3841, 0.2335, 0.3841, 0.1552, 0.2298, 0.1552, 0.3316, 0.02624, 0.3316, 0.02624, 0.2298, 0.323, 0.513, 0.2941, 0.513, 0.2941, 0.3841, 0.323, 0.3841, 0.4648, 0.5129, 0.4043, 0.5129, 0.4043, 0.3841, 0.4648, 0.3841, 0.2506, 0.2298, 0.3111, 0.2298, 0.3111, 0.3316, 0.2506, 0.3316, 0.3399, 0.128, 0.3111, 0.128, 0.3111, 0.02624, 0.3399, 0.02624, 0.2506, 0.128, 0.3111, 0.128, 0.3051, 0.1382, 0.2566, 0.1382, 0.4184, 0.2298, 0.3924, 0.2298, 0.3924, 0.128, 0.4184, 0.128, 0.5602, 0.2298, 0.5602, 0.3316, 0.5314, 0.3316, 0.5314, 0.2298, 0.4184, 0.128, 0.4184, 0.02624, 0.4789, 0.02624, 0.4789, 0.128, 0.6127, 0.128, 0.6297, 0.128, 0.6297, 0.2298, 0.6127, 0.2298, 0.6127, 0.2298, 0.6297, 0.2298, 0.6297, 0.3316, 0.6127, 0.3316, 0.4648, 0.5129, 0.4648, 0.5299, 0.4043, 0.5299, 0.4043, 0.5129, 0.1552, 0.2298, 0.1552, 0.128, 0.1721, 0.128, 0.1721, 0.2298, 0.6127, 0.128, 0.6127, 0.02624, 0.6297, 0.02624, 0.6297, 0.128, 0.1552, 0.128, 0.1552, 0.02624, 0.1721, 0.02624, 0.1721, 0.128, 0.2335, 0.513, 0.2335, 0.5299, 0.2076, 0.5299, 0.2076, 0.513, 0.1552, 0.3316, 0.1552, 0.2298, 0.1721, 0.2298, 0.1721, 0.3316, 0.2941, 0.513, 0.2941, 0.5299, 0.2335, 0.5299, 0.2335, 0.513, 0.4908, 0.5129, 0.4908, 0.5299, 0.4648, 0.5299, 0.4648, 0.5129, 0.3924, 0.128, 0.3924, 0.02624, 0.4184, 0.02624, 0.4184, 0.128, 0.4789, 0.2298, 0.4184, 0.2298, 0.4184, 0.128, 0.4789, 0.128, 0.2246, 0.2298, 0.2246, 0.128, 0.2363, 0.1738, 0.2363, 0.184, 0.2246, 0.2298, 0.2506, 0.2298, 0.2506, 0.3316, 0.2246, 0.3316, 0.4908, 0.5129, 0.4648, 0.5129, 0.4648, 0.3841, 0.4908, 0.3841, 0.2941, 0.513, 0.2335, 0.513, 0.2335, 0.3841, 0.2941, 0.3841, 0.3111, 0.128, 0.2506, 0.128, 0.2506, 0.02624, 0.3111, 0.02624, 0.4789, 0.2298, 0.4789, 0.3316, 0.4184, 0.3316, 0.4184, 0.2298, 0.6955, 0.9453, 0.6955, 0.8638, 0.7124, 0.8638, 0.7124, 0.9453, 0.2506, 0.2298, 0.2506, 0.128, 0.2566, 0.1382, 0.2566, 0.2196, 0.3111, 0.128, 0.3111, 0.2298, 0.3051, 0.2196, 0.3051, 0.1382, 0.3111, 0.2298, 0.2506, 0.2298, 0.2566, 0.2196, 0.3051, 0.2196, 0.8812, 0.7147, 0.8812, 0.7961, 0.8594, 0.7594, 0.8594, 0.7513, 0.9161, 0.1077, 0.9161, 0.02624, 0.933, 0.02624, 0.933, 0.1077, 0.9501, 0.2794, 0.9501, 0.3278, 0.9331, 0.3279, 0.9331, 0.2794, 0.9331, 0.2269, 0.9331, 0.1785, 0.9501, 0.1785, 0.9501, 0.2269, 0.9734, 0.4414, 0.9734, 0.4463, 0.9721, 0.4463, 0.9721, 0.4414, 0.8812, 0.7961, 0.8328, 0.7961, 0.8545, 0.7594, 0.8594, 0.7594, 0.8328, 0.7147, 0.8812, 0.7147, 0.8594, 0.7513, 0.8545, 0.7513, 0.8328, 0.7961, 0.8328, 0.7147, 0.8545, 0.7513, 0.8545, 0.7594, 0.2618, 0.9103, 0.2666, 0.9103, 0.2666, 0.9185, 0.2618, 0.9185, 0.9721, 0.3889, 0.9721, 0.3841, 0.9734, 0.3841, 0.9734, 0.3889, 0.3213, 0.8299, 0.3213, 0.8218, 0.3226, 0.8218, 0.3226, 0.8299, 0.3213, 0.7693, 0.3213, 0.7612, 0.3226, 0.7612, 0.3226, 0.7693, 0.6139, 0.946, 0.6126, 0.9438, 0.6261, 0.9335, 0.6284, 0.9372, 0.2506, 0.128, 0.2506, 0.2298, 0.2389, 0.184, 0.2389, 0.1738, 0.2506, 0.2298, 0.2246, 0.2298, 0.2363, 0.184, 0.2389, 0.184, 0.2246, 0.128, 0.2506, 0.128, 0.2389, 0.1738, 0.2363, 0.1738, 0.6284, 0.9372, 0.6261, 0.9335, 0.6292, 0.9336, 0.6294, 0.9356, 0.1501, 0.9079, 0.1399, 0.9079, 0.1399, 0.8909, 0.1501, 0.8909, 0.3856, 0.9273, 0.3754, 0.9273, 0.3754, 0.9103, 0.3856, 0.9103, 0.5465, 0.9335, 0.5601, 0.9438, 0.5553, 0.9418, 0.5539, 0.9409, 0.1399, 0.8368, 0.1399, 0.835, 0.1501, 0.835, 0.1501, 0.8368, 0.1501, 0.8909, 0.1399, 0.8909, 0.1399, 0.8892, 0.1501, 0.8892, 0.1501, 0.835, 0.1399, 0.835, 0.1399, 0.8094, 0.1501, 0.8094, 0.5465, 0.9335, 0.5443, 0.9372, 0.5433, 0.9356, 0.5435, 0.9336, 0.5521, 0.9081, 0.5502, 0.9079, 0.5591, 0.8935, 0.5601, 0.8951, 0.7751, 0.8886, 0.7649, 0.8886, 0.7654, 0.8638, 0.7746, 0.8638, 0.6292, 0.9336, 0.6261, 0.9335, 0.6205, 0.9081, 0.6224, 0.908, 0.5465, 0.9335, 0.5435, 0.9336, 0.5502, 0.9079, 0.5521, 0.9081, 0.08484, 0.9356, 0.08314, 0.9356, 0.08314, 0.9305, 0.08484, 0.9305, 0.5443, 0.9372, 0.5465, 0.9335, 0.5539, 0.9409, 0.5534, 0.9418, 0.5587, 0.946, 0.5443, 0.9372, 0.5534, 0.9418, 0.5548, 0.9427, 0.5601, 0.9438, 0.5587, 0.946, 0.5548, 0.9427, 0.5553, 0.9418, 0.6838, 0.331, 0.6821, 0.331, 0.6821, 0.3276, 0.6838, 0.3276, 0.02963, 0.9297, 0.03067, 0.9297, 0.03067, 0.9348, 0.02963, 0.9348, 0.1399, 0.9604, 0.1416, 0.9604, 0.1416, 0.9655, 0.1399, 0.9655, 0.7694, 0.9469, 0.7683, 0.9469, 0.7683, 0.9418, 0.7694, 0.9418, 0.9738, 0.5021, 0.9738, 0.5032, 0.9721, 0.5032, 0.9721, 0.5021, 0.7694, 0.9418, 0.7683, 0.9418, 0.7683, 0.9411, 0.7694, 0.9411, 0.08484, 0.9305, 0.08314, 0.9305, 0.08314, 0.9297, 0.08484, 0.9297, 0.02963, 0.9348, 0.03067, 0.9348, 0.03067, 0.9356, 0.02963, 0.9356, 0.7371, 0.3276, 0.7371, 0.3293, 0.7363, 0.3293, 0.7363, 0.3276, 0.02963, 0.9348, 0.02963, 0.9356, 0.02624, 0.9356, 0.02624, 0.9348, 0.7683, 0.9411, 0.7683, 0.9418, 0.7649, 0.9418, 0.7649, 0.9411, 0.9738, 0.5021, 0.9721, 0.5021, 0.9721, 0.4987, 0.9738, 0.4987, 0.4738, 0.5824, 0.4738, 0.7087, 0.3754, 0.7087, 0.3754, 0.5824, 0.02624, 0.4859, 0.1551, 0.4859, 0.1538, 0.4869, 0.02753, 0.4869, 0.1551, 0.4859, 0.1551, 0.5877, 0.1538, 0.5867, 0.1538, 0.4869, 0.1551, 0.5877, 0.02624, 0.5877, 0.02753, 0.5866, 0.1538, 0.5867, 0.643, 0.6918, 0.5433, 0.6918, 0.5433, 0.5655, 0.643, 0.5655, 0.02624, 0.7399, 0.02624, 0.6402, 0.1246, 0.6402, 0.1246, 0.7399, 0.2076, 0.7087, 0.2076, 0.5824, 0.306, 0.5824, 0.306, 0.7087, 0.7805, 0.02624, 0.7805, 0.126, 0.6821, 0.126, 0.6821, 0.02624, 0.6451, 0.4163, 0.6451, 0.4485, 0.6425, 0.4477, 0.6425, 0.4171, 0.5433, 0.4164, 0.5433, 0.3841, 0.5458, 0.3849, 0.5458, 0.4155, 0.5433, 0.4486, 0.5433, 0.4164, 0.5458, 0.4172, 0.5458, 0.4478, 0.6451, 0.4163, 0.5433, 0.4164, 0.5458, 0.4155, 0.6425, 0.4155, 0.6451, 0.3841, 0.6451, 0.4163, 0.6425, 0.4155, 0.6425, 0.3849, 0.5433, 0.4164, 0.6451, 0.4163, 0.6425, 0.4171, 0.5458, 0.4172, 0.5433, 0.513, 0.5433, 0.4486, 0.5458, 0.4502, 0.5458, 0.5114, 0.5433, 0.3841, 0.6451, 0.3841, 0.6425, 0.3849, 0.5458, 0.3849, 0.7803, 0.7147, 0.7803, 0.8114, 0.6955, 0.8114, 0.6955, 0.7147, 0.6281, 0.7443, 0.6281, 0.841, 0.5433, 0.841, 0.5433, 0.7443, 0.767, 0.1785, 0.767, 0.2752, 0.6821, 0.2752, 0.6821, 0.1785, 0.5433, 0.4486, 0.6451, 0.4485, 0.6425, 0.4501, 0.5458, 0.4502, 0.6451, 0.513, 0.5433, 0.513, 0.5458, 0.5114, 0.6425, 0.5114, 0.6451, 0.4485, 0.6451, 0.513, 0.6425, 0.5114, 0.6425, 0.4501, 0.8634, 0.5655, 0.8634, 0.6622, 0.8328, 0.6622, 0.8328, 0.5655, 0.8636, 0.02625, 0.8636, 0.1229, 0.833, 0.1229, 0.833, 0.02624, 0.2688, 0.8579, 0.2076, 0.8578, 0.2076, 0.7612, 0.2688, 0.7612, 0.4602, 0.7612, 0.4602, 0.8579, 0.3754, 0.8579, 0.3754, 0.7612, 0.7803, 0.5655, 0.7803, 0.6622, 0.6955, 0.6622, 0.6955, 0.5655, 0.8194, 0.1785, 0.8806, 0.1785, 0.8806, 0.2633, 0.8194, 0.2633, 0.8348, 0.3841, 0.8654, 0.3841, 0.8654, 0.4689, 0.8348, 0.4689, 0.02624, 0.7924, 0.08745, 0.7924, 0.08745, 0.8772, 0.02624, 0.8772, 0.9159, 0.5655, 0.9465, 0.5655, 0.9465, 0.6503, 0.9159, 0.6503, 0.8328, 0.8486, 0.8634, 0.8486, 0.8634, 0.9334, 0.8328, 0.9334, 0.9158, 0.8486, 0.9464, 0.8486, 0.9464, 0.9334, 0.9158, 0.9334, 0.7823, 0.3841, 0.7823, 0.4808, 0.6975, 0.4808, 0.6975, 0.3841, 0.1517, 0.3858, 0.1517, 0.4825, 0.02924, 0.4825, 0.02924, 0.3858, 0.05985, 0.3858, 0.09046, 0.3858, 0.9196, 0.3841, 0.9196, 0.4163, 0.9179, 0.4176, 0.9179, 0.387, 0.9196, 0.4485, 0.9196, 0.513, 0.9179, 0.5094, 0.9179, 0.4482, 0.9196, 0.4163, 0.9196, 0.4485, 0.9179, 0.4482, 0.9179, 0.4176, 0.02624, 0.4859, 0.02624, 0.3841, 0.02924, 0.3858, 0.02924, 0.4825, 0.1551, 0.4859, 0.02624, 0.4859, 0.02924, 0.4825, 0.1517, 0.4825, 0.3208, 0.9108, 0.3208, 0.92, 0.3191, 0.9205, 0.3191, 0.9103, 0.1501, 0.8094, 0.1399, 0.8094, 0.1399, 0.7924, 0.1501, 0.7924, 0.6224, 0.908, 0.6205, 0.9081, 0.6126, 0.8951, 0.6136, 0.8935, 0.8802, 0.3158, 0.8802, 0.3158, 0.8802, 0.3158, 0.8802, 0.3158, 0.2076, 0.9256, 0.2076, 0.9103, 0.2093, 0.9111, 0.2093, 0.9249, 0.8802, 0.3158, 0.8802, 0.3158, 0.8802, 0.3158, 0.8802, 0.3158, 0.8802, 0.3158, 0.8802, 0.3158, 0.8802, 0.3158, 0.8802, 0.3158, 0.8802, 0.3158, 0.8802, 0.3158, 0.8802, 0.3158, 0.8802, 0.3158, 0.8277, 0.3295, 0.8194, 0.3295, 0.8194, 0.3158, 0.8277, 0.3158, 0.9337, 0.7855, 0.9337, 0.7763, 0.9354, 0.7768, 0.9354, 0.785, 0.4398, 0.9103, 0.4398, 0.9256, 0.4381, 0.9248, 0.4381, 0.9111, 0.9337, 0.7238, 0.9337, 0.7147, 0.9354, 0.7151, 0.9354, 0.7234])
me_pia_cozinha.update()
me_pia_cozinha_001 = bpy.data.meshes.new('Pia cozinha.001')
me_pia_cozinha_001.from_pydata([(0.0, -0.585, -0.002875), (0.0, -0.585, 0.7429), (0.0, -0.015, 0.7429), (0.0, -0.015, -0.002875), (0.01, -0.585, 0.7429), (0.01, -0.015, 0.7429), (0.01, -0.585, -0.002875), (0.01, -0.015, -0.002875)], [], [(2, 3, 0, 1), (5, 4, 6, 7), (3, 2, 5, 7), (0, 3, 7, 6), (1, 0, 6, 4), (2, 1, 4, 5)])
_uv = me_pia_cozinha_001.uv_layers.new(name='UVMap')
_uv.uv.foreach_set('vector', [0.4484, 0.01001, 0.4484, 0.5836, 0.01001, 0.5836, 0.01001, 0.01001, 0.4684, 0.01001, 0.9068, 0.01001, 0.9068, 0.5836, 0.4684, 0.5836, 0.9269, 0.5836, 0.9269, 0.01001, 0.9345, 0.01001, 0.9345, 0.5836, 0.99, 0.01001, 0.99, 0.4484, 0.9823, 0.4484, 0.9823, 0.01001, 0.9623, 0.01001, 0.9623, 0.5836, 0.9546, 0.5836, 0.9546, 0.01001, 0.9823, 0.9068, 0.9823, 0.4684, 0.99, 0.4684, 0.99, 0.9068])
me_pia_cozinha_001.update()
me_pia_cozinha_002 = bpy.data.meshes.new('Pia cozinha.002')
me_pia_cozinha_002.from_pydata([(0.0, 0.015, -0.002875), (0.0, 0.015, 0.7429), (0.0, 0.585, 0.7429), (0.0, 0.585, -0.002875), (0.01, 0.015, 0.7429), (0.01, 0.585, 0.7429), (0.01, 0.015, -0.002875), (0.01, 0.585, -0.002875)], [], [(2, 3, 0, 1), (5, 4, 6, 7), (3, 2, 5, 7), (0, 3, 7, 6), (1, 0, 6, 4), (2, 1, 4, 5)])
_uv = me_pia_cozinha_002.uv_layers.new(name='UVMap')
_uv.uv.foreach_set('vector', [0.4484, 0.01001, 0.4484, 0.5836, 0.01001, 0.5836, 0.01001, 0.01001, 0.4684, 0.01001, 0.9068, 0.01001, 0.9068, 0.5836, 0.4684, 0.5836, 0.9269, 0.5836, 0.9269, 0.01001, 0.9345, 0.01001, 0.9345, 0.5836, 0.99, 0.01001, 0.99, 0.4484, 0.9823, 0.4484, 0.9823, 0.01001, 0.9623, 0.01001, 0.9623, 0.5836, 0.9546, 0.5836, 0.9546, 0.01001, 0.9823, 0.9068, 0.9823, 0.4684, 0.99, 0.4684, 0.99, 0.9068])
me_pia_cozinha_002.update()

# ---- objects
ob_fogao = bpy.data.objects.new('Fogao', me_fogao)
ob_fogao_002 = bpy.data.objects.new('Fogao.002', me_fogao_002)
ob_botij_o = bpy.data.objects.new('Botijão', me_botij_o)
ob_geladeira = bpy.data.objects.new('Geladeira', me_geladeira)
ob_pia_cozinha = bpy.data.objects.new('Pia cozinha', me_pia_cozinha)
ob_pia_cozinha_001 = bpy.data.objects.new('Pia cozinha.001', me_pia_cozinha_001)
ob_pia_cozinha_002 = bpy.data.objects.new('Pia cozinha.002', me_pia_cozinha_002)

# ---- transforms, parenting, visibility, modifiers, constraints
ob_fogao.location = (0.0, 3.0, 0.0)
ob_fogao_002.parent = ob_fogao
ob_fogao_002.location = (0.601, 0.2596, 0.241)
ob_botij_o.location = (0.2327, 2.745, -0.01979)
ob_botij_o.rotation_euler = (0.0, -0.0, -0.7854)
ob_geladeira.location = (0.0, 5.5, 0.0)
ob_pia_cozinha.location = (0.0, 3.6, 0.0)
ob_pia_cozinha_001.parent = ob_pia_cozinha
ob_pia_cozinha_001.matrix_parent_inverse = Matrix(((1.0, -0.0, 0.0, -0.0), (-0.0, 1.0, -0.0, -3.6), (0.0, -0.0, 1.0, -0.0), (-0.0, 0.0, -0.0, 1.0)))
ob_pia_cozinha_001.location = (0.68, 5.4, 0.1124)
ob_pia_cozinha_001.rotation_euler = (0.0, -0.0, 0.002657)
ob_pia_cozinha_002.parent = ob_pia_cozinha
ob_pia_cozinha_002.matrix_parent_inverse = Matrix(((1.0, -0.0, 0.0, -0.0), (-0.0, 1.0, -0.0, -3.6), (0.0, -0.0, 1.0, -0.0), (-0.0, 0.0, -0.0, 1.0)))
ob_pia_cozinha_002.location = (0.68, 3.6, 0.1124)
ob_pia_cozinha_002.rotation_euler = (0.0, -0.0, -0.03306)

# ---- collection membership
col_fog_o.objects.link(ob_fogao)
col_fog_o.objects.link(ob_fogao_002)
col_botij_o.objects.link(ob_botij_o)
col_geladeira.objects.link(ob_geladeira)
col_pia_cozinha.objects.link(ob_pia_cozinha)
col_pia_cozinha.objects.link(ob_pia_cozinha_001)
col_pia_cozinha.objects.link(ob_pia_cozinha_002)

# ---- scene / render settings (as saved in the file)
scene.frame_start = 1; scene.frame_end = 250; scene.frame_set(1)
scene.render.engine = 'BLENDER_EEVEE_NEXT'
bpy.context.view_layer.update()

# ---- added for rendering (the .blend has no active camera and no usable light): camera, sun
cam_auto = bpy.data.cameras.new('AutoCamera')
cam_auto.lens = 50.0
cam_auto.sensor_width = 36.0
cam_auto.clip_end = 1000.0
ob_auto_camera = bpy.data.objects.new('AutoCamera', cam_auto)
scene.collection.objects.link(ob_auto_camera)
ob_auto_camera.location = (4.21203, -0.433342, 4.06904)
ob_auto_camera.rotation_euler = (1.09748, -7.21219e-08, 0.694738)
scene.camera = ob_auto_camera
light_auto_sun = bpy.data.lights.new('AutoSun', 'SUN')
light_auto_sun.energy = 3.0
light_auto_sun.angle = 0.0523599
ob_auto_sun = bpy.data.objects.new('AutoSun', light_auto_sun)
scene.collection.objects.link(ob_auto_sun)
ob_auto_sun.rotation_euler = (0.872665, 0.174533, 0.523599)
bpy.context.view_layer.update()
